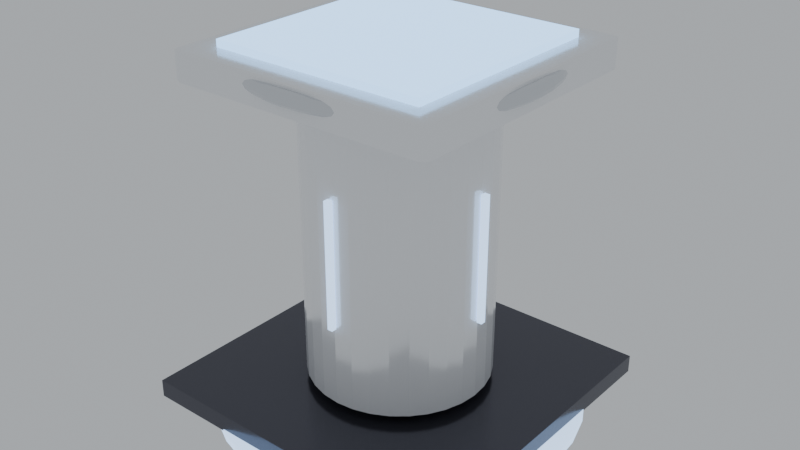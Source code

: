 # Source: citadel_vote_pedestal.blend  (saved by Blender 5.1.29; exported with 4.5.12 LTS)
import bpy
from mathutils import Matrix  # noqa: F401  (used for matrix-valued properties, if any)

bpy.ops.wm.read_factory_settings(use_empty=True)
scene = bpy.context.scene
scene.name = 'Scene'

# ---- materials (node trees are filled in below, after node groups)
mat_darkaccent = bpy.data.materials.new('DarkAccent')
mat_blueglow = bpy.data.materials.new('BlueGlow')
mat_citadelwhite = bpy.data.materials.new('CitadelWhite')
mat_holobluescreen = bpy.data.materials.new('HoloBlueScreen')
mat_silvertrim = bpy.data.materials.new('SilverTrim')

# ---- material node trees
mat_darkaccent.use_nodes = True; mat_darkaccent.node_tree.nodes.clear()
_N = mat_darkaccent.node_tree.nodes; _L = mat_darkaccent.node_tree.links
n0 = _N.new('ShaderNodeBsdfPrincipled'); n0.name = 'Principled BSDF'; n0.location = (-200, 100)
n0.inputs[0].default_value = (0.08, 0.08, 0.1, 1.0)
n0.inputs[1].default_value = 0.7
n0.inputs[2].default_value = 0.2
n1 = _N.new('ShaderNodeOutputMaterial'); n1.name = 'Material Output'; n1.location = (200, 100)
_L.new(n0.outputs[0], n1.inputs[0])
n1.is_active_output = True
mat_blueglow.use_nodes = True; mat_blueglow.node_tree.nodes.clear()
_N = mat_blueglow.node_tree.nodes; _L = mat_blueglow.node_tree.links
n0 = _N.new('ShaderNodeBsdfPrincipled'); n0.name = 'Principled BSDF'; n0.location = (-200, 100)
n0.inputs[0].default_value = (0.1, 0.2, 0.4, 1.0)
n0.inputs[27].default_value = (0.5, 0.7, 1.0, 1.0)
n0.inputs[28].default_value = 2.0
n1 = _N.new('ShaderNodeOutputMaterial'); n1.name = 'Material Output'; n1.location = (200, 100)
_L.new(n0.outputs[0], n1.inputs[0])
n1.is_active_output = True
mat_citadelwhite.use_nodes = True; mat_citadelwhite.node_tree.nodes.clear()
_N = mat_citadelwhite.node_tree.nodes; _L = mat_citadelwhite.node_tree.links
n0 = _N.new('ShaderNodeBsdfPrincipled'); n0.name = 'Principled BSDF'; n0.location = (-200, 100)
n0.inputs[0].default_value = (0.92, 0.93, 0.95, 1.0)
n0.inputs[1].default_value = 0.3
n0.inputs[2].default_value = 0.15
n1 = _N.new('ShaderNodeOutputMaterial'); n1.name = 'Material Output'; n1.location = (200, 100)
_L.new(n0.outputs[0], n1.inputs[0])
n1.is_active_output = True
mat_holobluescreen.use_nodes = True; mat_holobluescreen.node_tree.nodes.clear()
_N = mat_holobluescreen.node_tree.nodes; _L = mat_holobluescreen.node_tree.links
n0 = _N.new('ShaderNodeBsdfPrincipled'); n0.name = 'Principled BSDF'; n0.location = (-200, 100)
n0.inputs[0].default_value = (0.02, 0.04, 0.08, 1.0)
n0.inputs[2].default_value = 0.05
n0.inputs[27].default_value = (0.3, 0.55, 0.9, 1.0)
n0.inputs[28].default_value = 3.0
n1 = _N.new('ShaderNodeOutputMaterial'); n1.name = 'Material Output'; n1.location = (200, 100)
_L.new(n0.outputs[0], n1.inputs[0])
n1.is_active_output = True
mat_silvertrim.use_nodes = True; mat_silvertrim.node_tree.nodes.clear()
_N = mat_silvertrim.node_tree.nodes; _L = mat_silvertrim.node_tree.links
n0 = _N.new('ShaderNodeBsdfPrincipled'); n0.name = 'Principled BSDF'; n0.location = (-200, 100)
n0.inputs[0].default_value = (0.7, 0.72, 0.75, 1.0)
n0.inputs[1].default_value = 0.9
n0.inputs[2].default_value = 0.1
n1 = _N.new('ShaderNodeOutputMaterial'); n1.name = 'Material Output'; n1.location = (200, 100)
_L.new(n0.outputs[0], n1.inputs[0])
n1.is_active_output = True

# ---- world
world_world = bpy.data.worlds.new('World'); scene.world = world_world
world_world.use_nodes = True; world_world.node_tree.nodes.clear()
_N = world_world.node_tree.nodes; _L = world_world.node_tree.links
n0 = _N.new('ShaderNodeOutputWorld'); n0.name = 'World Output'; n0.location = (200, 100)
n1 = _N.new('ShaderNodeBackground'); n1.name = 'Background'; n1.location = (-200, 100)
n1.inputs[0].default_value = (0.9, 0.95, 1.0, 1.0)
n1.inputs[1].default_value = 0.5
_L.new(n1.outputs[0], n0.inputs[0])
n0.is_active_output = True
world_world.color = (0.05088, 0.05088, 0.05088)
world_world.sun_shadow_jitter_overblur = 0.0

# ---- meshes
me_cube = bpy.data.meshes.new('Cube')
me_cube.from_pydata([(-0.45, -0.45, -0.025), (-0.45, -0.45, 0.025), (-0.45, 0.45, -0.025), (-0.45, 0.45, 0.025), (0.45, -0.45, -0.025), (0.45, -0.45, 0.025), (0.45, 0.45, -0.025), (0.45, 0.45, 0.025)], [], [(0, 1, 3, 2), (2, 3, 7, 6), (6, 7, 5, 4), (4, 5, 1, 0), (2, 6, 4, 0), (7, 3, 1, 5)])
_uv = me_cube.uv_layers.new(name='UVMap')
_uv.uv.foreach_set('vector', [0.375, 0.0, 0.625, 0.0, 0.625, 0.25, 0.375, 0.25, 0.375, 0.25, 0.625, 0.25, 0.625, 0.5, 0.375, 0.5, 0.375, 0.5, 0.625, 0.5, 0.625, 0.75, 0.375, 0.75, 0.375, 0.75, 0.625, 0.75, 0.625, 1.0, 0.375, 1.0, 0.125, 0.5, 0.375, 0.5, 0.375, 0.75, 0.125, 0.75, 0.625, 0.5, 0.875, 0.5, 0.875, 0.75, 0.625, 0.75])
me_cube.materials.append(mat_darkaccent)
me_cube.update()
me_cylinder = bpy.data.meshes.new('Cylinder')
me_cylinder.from_pydata([(0.0, 0.5, -0.01), (0.0, 0.5, 0.01), (0.09755, 0.4904, -0.01), (0.09755, 0.4904, 0.01), (0.1913, 0.4619, -0.01), (0.1913, 0.4619, 0.01), (0.2778, 0.4157, -0.01), (0.2778, 0.4157, 0.01), (0.3536, 0.3536, -0.01), (0.3536, 0.3536, 0.01), (0.4157, 0.2778, -0.01), (0.4157, 0.2778, 0.01), (0.4619, 0.1913, -0.01), (0.4619, 0.1913, 0.01), (0.4904, 0.09755, -0.01), (0.4904, 0.09755, 0.01), (0.5, 0.0, -0.01), (0.5, 0.0, 0.01), (0.4904, -0.09755, -0.01), (0.4904, -0.09755, 0.01), (0.4619, -0.1913, -0.01), (0.4619, -0.1913, 0.01), (0.4157, -0.2778, -0.01), (0.4157, -0.2778, 0.01), (0.3536, -0.3536, -0.01), (0.3536, -0.3536, 0.01), (0.2778, -0.4157, -0.01), (0.2778, -0.4157, 0.01), (0.1913, -0.4619, -0.01), (0.1913, -0.4619, 0.01), (0.09755, -0.4904, -0.01), (0.09755, -0.4904, 0.01), (0.0, -0.5, -0.01), (0.0, -0.5, 0.01), (-0.09755, -0.4904, -0.01), (-0.09755, -0.4904, 0.01), (-0.1913, -0.4619, -0.01), (-0.1913, -0.4619, 0.01), (-0.2778, -0.4157, -0.01), (-0.2778, -0.4157, 0.01), (-0.3536, -0.3536, -0.01), (-0.3536, -0.3536, 0.01), (-0.4157, -0.2778, -0.01), (-0.4157, -0.2778, 0.01), (-0.4619, -0.1913, -0.01), (-0.4619, -0.1913, 0.01), (-0.4904, -0.09755, -0.01), (-0.4904, -0.09755, 0.01), (-0.5, 0.0, -0.01), (-0.5, 0.0, 0.01), (-0.4904, 0.09755, -0.01), (-0.4904, 0.09755, 0.01), (-0.4619, 0.1913, -0.01), (-0.4619, 0.1913, 0.01), (-0.4157, 0.2778, -0.01), (-0.4157, 0.2778, 0.01), (-0.3536, 0.3536, -0.01), (-0.3536, 0.3536, 0.01), (-0.2778, 0.4157, -0.01), (-0.2778, 0.4157, 0.01), (-0.1913, 0.4619, -0.01), (-0.1913, 0.4619, 0.01), (-0.09755, 0.4904, -0.01), (-0.09755, 0.4904, 0.01)], [], [(0, 1, 3, 2), (2, 3, 5, 4), (4, 5, 7, 6), (6, 7, 9, 8), (8, 9, 11, 10), (10, 11, 13, 12), (12, 13, 15, 14), (14, 15, 17, 16), (16, 17, 19, 18), (18, 19, 21, 20), (20, 21, 23, 22), (22, 23, 25, 24), (24, 25, 27, 26), (26, 27, 29, 28), (28, 29, 31, 30), (30, 31, 33, 32), (32, 33, 35, 34), (34, 35, 37, 36), (36, 37, 39, 38), (38, 39, 41, 40), (40, 41, 43, 42), (42, 43, 45, 44), (44, 45, 47, 46), (46, 47, 49, 48), (48, 49, 51, 50), (50, 51, 53, 52), (52, 53, 55, 54), (54, 55, 57, 56), (56, 57, 59, 58), (58, 59, 61, 60), (3, 1, 63, 61, 59, 57, 55, 53, 51, 49, 47, 45, 43, 41, 39, 37, 35, 33, 31, 29, 27, 25, 23, 21, 19, 17, 15, 13, 11, 9, 7, 5), (60, 61, 63, 62), (62, 63, 1, 0), (0, 2, 4, 6, 8, 10, 12, 14, 16, 18, 20, 22, 24, 26, 28, 30, 32, 34, 36, 38, 40, 42, 44, 46, 48, 50, 52, 54, 56, 58, 60, 62)])
_uv = me_cylinder.uv_layers.new(name='UVMap')
_uv.uv.foreach_set('vector', [1.0, 0.5, 1.0, 1.0, 0.9688, 1.0, 0.9688, 0.5, 0.9688, 0.5, 0.9688, 1.0, 0.9375, 1.0, 0.9375, 0.5, 0.9375, 0.5, 0.9375, 1.0, 0.9062, 1.0, 0.9062, 0.5, 0.9062, 0.5, 0.9062, 1.0, 0.875, 1.0, 0.875, 0.5, 0.875, 0.5, 0.875, 1.0, 0.8438, 1.0, 0.8438, 0.5, 0.8438, 0.5, 0.8438, 1.0, 0.8125, 1.0, 0.8125, 0.5, 0.8125, 0.5, 0.8125, 1.0, 0.7812, 1.0, 0.7812, 0.5, 0.7812, 0.5, 0.7812, 1.0, 0.75, 1.0, 0.75, 0.5, 0.75, 0.5, 0.75, 1.0, 0.7188, 1.0, 0.7188, 0.5, 0.7188, 0.5, 0.7188, 1.0, 0.6875, 1.0, 0.6875, 0.5, 0.6875, 0.5, 0.6875, 1.0, 0.6562, 1.0, 0.6562, 0.5, 0.6562, 0.5, 0.6562, 1.0, 0.625, 1.0, 0.625, 0.5, 0.625, 0.5, 0.625, 1.0, 0.5938, 1.0, 0.5938, 0.5, 0.5938, 0.5, 0.5938, 1.0, 0.5625, 1.0, 0.5625, 0.5, 0.5625, 0.5, 0.5625, 1.0, 0.5312, 1.0, 0.5312, 0.5, 0.5312, 0.5, 0.5312, 1.0, 0.5, 1.0, 0.5, 0.5, 0.5, 0.5, 0.5, 1.0, 0.4688, 1.0, 0.4688, 0.5, 0.4688, 0.5, 0.4688, 1.0, 0.4375, 1.0, 0.4375, 0.5, 0.4375, 0.5, 0.4375, 1.0, 0.4062, 1.0, 0.4062, 0.5, 0.4062, 0.5, 0.4062, 1.0, 0.375, 1.0, 0.375, 0.5, 0.375, 0.5, 0.375, 1.0, 0.3438, 1.0, 0.3438, 0.5, 0.3438, 0.5, 0.3438, 1.0, 0.3125, 1.0, 0.3125, 0.5, 0.3125, 0.5, 0.3125, 1.0, 0.2812, 1.0, 0.2812, 0.5, 0.2812, 0.5, 0.2812, 1.0, 0.25, 1.0, 0.25, 0.5, 0.25, 0.5, 0.25, 1.0, 0.2188, 1.0, 0.2188, 0.5, 0.2188, 0.5, 0.2188, 1.0, 0.1875, 1.0, 0.1875, 0.5, 0.1875, 0.5, 0.1875, 1.0, 0.1562, 1.0, 0.1562, 0.5, 0.1562, 0.5, 0.1562, 1.0, 0.125, 1.0, 0.125, 0.5, 0.125, 0.5, 0.125, 1.0, 0.09375, 1.0, 0.09375, 0.5, 0.09375, 0.5, 0.09375, 1.0, 0.0625, 1.0, 0.0625, 0.5, 0.2968, 0.4854, 0.25, 0.49, 0.2032, 0.4854, 0.1582, 0.4717, 0.1167, 0.4496, 0.08029, 0.4197, 0.05045, 0.3833, 0.02827, 0.3418, 0.01461, 0.2968, 0.01, 0.25, 0.01461, 0.2032, 0.02827, 0.1582, 0.05045, 0.1167, 0.08029, 0.08029, 0.1167, 0.05045, 0.1582, 0.02827, 0.2032, 0.01461, 0.25, 0.01, 0.2968, 0.01461, 0.3418, 0.02827, 0.3833, 0.05045, 0.4197, 0.08029, 0.4496, 0.1167, 0.4717, 0.1582, 0.4854, 0.2032, 0.49, 0.25, 0.4854, 0.2968, 0.4717, 0.3418, 0.4496, 0.3833, 0.4197, 0.4197, 0.3833, 0.4496, 0.3418, 0.4717, 0.0625, 0.5, 0.0625, 1.0, 0.03125, 1.0, 0.03125, 0.5, 0.03125, 0.5, 0.03125, 1.0, 0.0, 1.0, 0.0, 0.5, 0.75, 0.49, 0.7968, 0.4854, 0.8418, 0.4717, 0.8833, 0.4496, 0.9197, 0.4197, 0.9496, 0.3833, 0.9717, 0.3418, 0.9854, 0.2968, 0.99, 0.25, 0.9854, 0.2032, 0.9717, 0.1582, 0.9496, 0.1167, 0.9197, 0.08029, 0.8833, 0.05045, 0.8418, 0.02827, 0.7968, 0.01461, 0.75, 0.01, 0.7032, 0.01461, 0.6582, 0.02827, 0.6167, 0.05045, 0.5803, 0.08029, 0.5504, 0.1167, 0.5283, 0.1582, 0.5146, 0.2032, 0.51, 0.25, 0.5146, 0.2968, 0.5283, 0.3418, 0.5504, 0.3833, 0.5803, 0.4197, 0.6167, 0.4496, 0.6582, 0.4717, 0.7032, 0.4854])
me_cylinder.materials.append(mat_blueglow)
me_cylinder.update()
me_cylinder_001 = bpy.data.meshes.new('Cylinder.001')
me_cylinder_001.from_pydata([(0.0, 0.25, -0.4), (0.0, 0.25, 0.4), (0.04877, 0.2452, -0.4), (0.04877, 0.2452, 0.4), (0.09567, 0.231, -0.4), (0.09567, 0.231, 0.4), (0.1389, 0.2079, -0.4), (0.1389, 0.2079, 0.4), (0.1768, 0.1768, -0.4), (0.1768, 0.1768, 0.4), (0.2079, 0.1389, -0.4), (0.2079, 0.1389, 0.4), (0.231, 0.09567, -0.4), (0.231, 0.09567, 0.4), (0.2452, 0.04877, -0.4), (0.2452, 0.04877, 0.4), (0.25, 0.0, -0.4), (0.25, 0.0, 0.4), (0.2452, -0.04877, -0.4), (0.2452, -0.04877, 0.4), (0.231, -0.09567, -0.4), (0.231, -0.09567, 0.4), (0.2079, -0.1389, -0.4), (0.2079, -0.1389, 0.4), (0.1768, -0.1768, -0.4), (0.1768, -0.1768, 0.4), (0.1389, -0.2079, -0.4), (0.1389, -0.2079, 0.4), (0.09567, -0.231, -0.4), (0.09567, -0.231, 0.4), (0.04877, -0.2452, -0.4), (0.04877, -0.2452, 0.4), (0.0, -0.25, -0.4), (0.0, -0.25, 0.4), (-0.04877, -0.2452, -0.4), (-0.04877, -0.2452, 0.4), (-0.09567, -0.231, -0.4), (-0.09567, -0.231, 0.4), (-0.1389, -0.2079, -0.4), (-0.1389, -0.2079, 0.4), (-0.1768, -0.1768, -0.4), (-0.1768, -0.1768, 0.4), (-0.2079, -0.1389, -0.4), (-0.2079, -0.1389, 0.4), (-0.231, -0.09567, -0.4), (-0.231, -0.09567, 0.4), (-0.2452, -0.04877, -0.4), (-0.2452, -0.04877, 0.4), (-0.25, 0.0, -0.4), (-0.25, 0.0, 0.4), (-0.2452, 0.04877, -0.4), (-0.2452, 0.04877, 0.4), (-0.231, 0.09567, -0.4), (-0.231, 0.09567, 0.4), (-0.2079, 0.1389, -0.4), (-0.2079, 0.1389, 0.4), (-0.1768, 0.1768, -0.4), (-0.1768, 0.1768, 0.4), (-0.1389, 0.2079, -0.4), (-0.1389, 0.2079, 0.4), (-0.09567, 0.231, -0.4), (-0.09567, 0.231, 0.4), (-0.04877, 0.2452, -0.4), (-0.04877, 0.2452, 0.4)], [], [(0, 1, 3, 2), (2, 3, 5, 4), (4, 5, 7, 6), (6, 7, 9, 8), (8, 9, 11, 10), (10, 11, 13, 12), (12, 13, 15, 14), (14, 15, 17, 16), (16, 17, 19, 18), (18, 19, 21, 20), (20, 21, 23, 22), (22, 23, 25, 24), (24, 25, 27, 26), (26, 27, 29, 28), (28, 29, 31, 30), (30, 31, 33, 32), (32, 33, 35, 34), (34, 35, 37, 36), (36, 37, 39, 38), (38, 39, 41, 40), (40, 41, 43, 42), (42, 43, 45, 44), (44, 45, 47, 46), (46, 47, 49, 48), (48, 49, 51, 50), (50, 51, 53, 52), (52, 53, 55, 54), (54, 55, 57, 56), (56, 57, 59, 58), (58, 59, 61, 60), (3, 1, 63, 61, 59, 57, 55, 53, 51, 49, 47, 45, 43, 41, 39, 37, 35, 33, 31, 29, 27, 25, 23, 21, 19, 17, 15, 13, 11, 9, 7, 5), (60, 61, 63, 62), (62, 63, 1, 0), (0, 2, 4, 6, 8, 10, 12, 14, 16, 18, 20, 22, 24, 26, 28, 30, 32, 34, 36, 38, 40, 42, 44, 46, 48, 50, 52, 54, 56, 58, 60, 62)])
_uv = me_cylinder_001.uv_layers.new(name='UVMap')
_uv.uv.foreach_set('vector', [1.0, 0.5, 1.0, 1.0, 0.9688, 1.0, 0.9688, 0.5, 0.9688, 0.5, 0.9688, 1.0, 0.9375, 1.0, 0.9375, 0.5, 0.9375, 0.5, 0.9375, 1.0, 0.9062, 1.0, 0.9062, 0.5, 0.9062, 0.5, 0.9062, 1.0, 0.875, 1.0, 0.875, 0.5, 0.875, 0.5, 0.875, 1.0, 0.8438, 1.0, 0.8438, 0.5, 0.8438, 0.5, 0.8438, 1.0, 0.8125, 1.0, 0.8125, 0.5, 0.8125, 0.5, 0.8125, 1.0, 0.7812, 1.0, 0.7812, 0.5, 0.7812, 0.5, 0.7812, 1.0, 0.75, 1.0, 0.75, 0.5, 0.75, 0.5, 0.75, 1.0, 0.7188, 1.0, 0.7188, 0.5, 0.7188, 0.5, 0.7188, 1.0, 0.6875, 1.0, 0.6875, 0.5, 0.6875, 0.5, 0.6875, 1.0, 0.6562, 1.0, 0.6562, 0.5, 0.6562, 0.5, 0.6562, 1.0, 0.625, 1.0, 0.625, 0.5, 0.625, 0.5, 0.625, 1.0, 0.5938, 1.0, 0.5938, 0.5, 0.5938, 0.5, 0.5938, 1.0, 0.5625, 1.0, 0.5625, 0.5, 0.5625, 0.5, 0.5625, 1.0, 0.5312, 1.0, 0.5312, 0.5, 0.5312, 0.5, 0.5312, 1.0, 0.5, 1.0, 0.5, 0.5, 0.5, 0.5, 0.5, 1.0, 0.4688, 1.0, 0.4688, 0.5, 0.4688, 0.5, 0.4688, 1.0, 0.4375, 1.0, 0.4375, 0.5, 0.4375, 0.5, 0.4375, 1.0, 0.4062, 1.0, 0.4062, 0.5, 0.4062, 0.5, 0.4062, 1.0, 0.375, 1.0, 0.375, 0.5, 0.375, 0.5, 0.375, 1.0, 0.3438, 1.0, 0.3438, 0.5, 0.3438, 0.5, 0.3438, 1.0, 0.3125, 1.0, 0.3125, 0.5, 0.3125, 0.5, 0.3125, 1.0, 0.2812, 1.0, 0.2812, 0.5, 0.2812, 0.5, 0.2812, 1.0, 0.25, 1.0, 0.25, 0.5, 0.25, 0.5, 0.25, 1.0, 0.2188, 1.0, 0.2188, 0.5, 0.2188, 0.5, 0.2188, 1.0, 0.1875, 1.0, 0.1875, 0.5, 0.1875, 0.5, 0.1875, 1.0, 0.1562, 1.0, 0.1562, 0.5, 0.1562, 0.5, 0.1562, 1.0, 0.125, 1.0, 0.125, 0.5, 0.125, 0.5, 0.125, 1.0, 0.09375, 1.0, 0.09375, 0.5, 0.09375, 0.5, 0.09375, 1.0, 0.0625, 1.0, 0.0625, 0.5, 0.2968, 0.4854, 0.25, 0.49, 0.2032, 0.4854, 0.1582, 0.4717, 0.1167, 0.4496, 0.08029, 0.4197, 0.05045, 0.3833, 0.02827, 0.3418, 0.01461, 0.2968, 0.01, 0.25, 0.01461, 0.2032, 0.02827, 0.1582, 0.05045, 0.1167, 0.08029, 0.08029, 0.1167, 0.05045, 0.1582, 0.02827, 0.2032, 0.01461, 0.25, 0.01, 0.2968, 0.01461, 0.3418, 0.02827, 0.3833, 0.05045, 0.4197, 0.08029, 0.4496, 0.1167, 0.4717, 0.1582, 0.4854, 0.2032, 0.49, 0.25, 0.4854, 0.2968, 0.4717, 0.3418, 0.4496, 0.3833, 0.4197, 0.4197, 0.3833, 0.4496, 0.3418, 0.4717, 0.0625, 0.5, 0.0625, 1.0, 0.03125, 1.0, 0.03125, 0.5, 0.03125, 0.5, 0.03125, 1.0, 0.0, 1.0, 0.0, 0.5, 0.75, 0.49, 0.7968, 0.4854, 0.8418, 0.4717, 0.8833, 0.4496, 0.9197, 0.4197, 0.9496, 0.3833, 0.9717, 0.3418, 0.9854, 0.2968, 0.99, 0.25, 0.9854, 0.2032, 0.9717, 0.1582, 0.9496, 0.1167, 0.9197, 0.08029, 0.8833, 0.05045, 0.8418, 0.02827, 0.7968, 0.01461, 0.75, 0.01, 0.7032, 0.01461, 0.6582, 0.02827, 0.6167, 0.05045, 0.5803, 0.08029, 0.5504, 0.1167, 0.5283, 0.1582, 0.5146, 0.2032, 0.51, 0.25, 0.5146, 0.2968, 0.5283, 0.3418, 0.5504, 0.3833, 0.5803, 0.4197, 0.6167, 0.4496, 0.6582, 0.4717, 0.7032, 0.4854])
me_cylinder_001.materials.append(mat_citadelwhite)
me_cylinder_001.update()
me_cube_001 = bpy.data.meshes.new('Cube.001')
me_cube_001.from_pydata([(-0.3525, -0.3525, -0.04), (-0.3525, -0.375, -0.0376), (-0.375, -0.3525, -0.0376), (-0.3525, -0.3684, -0.0393), (-0.3655, -0.3655, -0.03899), (-0.3684, -0.3684, -0.0376), (-0.3684, -0.3525, -0.0393), (-0.3525, -0.375, 0.0376), (-0.3525, -0.3525, 0.04), (-0.375, -0.3525, 0.0376), (-0.3525, -0.3684, 0.0393), (-0.3655, -0.3655, 0.03899), (-0.3684, -0.3525, 0.0393), (-0.3684, -0.3684, 0.0376), (-0.3525, 0.3525, -0.04), (-0.375, 0.3525, -0.0376), (-0.3525, 0.375, -0.0376), (-0.3684, 0.3525, -0.0393), (-0.3655, 0.3655, -0.03899), (-0.3684, 0.3684, -0.0376), (-0.3525, 0.3684, -0.0393), (-0.3525, 0.3525, 0.04), (-0.3525, 0.375, 0.0376), (-0.375, 0.3525, 0.0376), (-0.3525, 0.3684, 0.0393), (-0.3655, 0.3655, 0.03899), (-0.3684, 0.3684, 0.0376), (-0.3684, 0.3525, 0.0393), (0.3525, -0.3525, -0.04), (0.375, -0.3525, -0.0376), (0.3525, -0.375, -0.0376), (0.3684, -0.3525, -0.0393), (0.3655, -0.3655, -0.03899), (0.3684, -0.3684, -0.0376), (0.3525, -0.3684, -0.0393), (0.3525, -0.3525, 0.04), (0.3525, -0.375, 0.0376), (0.375, -0.3525, 0.0376), (0.3525, -0.3684, 0.0393), (0.3655, -0.3655, 0.03899), (0.3684, -0.3684, 0.0376), (0.3684, -0.3525, 0.0393), (0.3525, 0.3525, -0.04), (0.3525, 0.375, -0.0376), (0.375, 0.3525, -0.0376), (0.3525, 0.3684, -0.0393), (0.3655, 0.3655, -0.03899), (0.3684, 0.3684, -0.0376), (0.3684, 0.3525, -0.0393), (0.3525, 0.3525, 0.04), (0.375, 0.3525, 0.0376), (0.3525, 0.375, 0.0376), (0.3684, 0.3525, 0.0393), (0.3655, 0.3655, 0.03899), (0.3684, 0.3684, 0.0376), (0.3525, 0.3684, 0.0393)], [], [(0, 3, 4, 6), (1, 5, 4, 3), (2, 6, 4, 5), (7, 10, 11, 13), (8, 12, 11, 10), (9, 13, 11, 12), (14, 17, 18, 20), (15, 19, 18, 17), (16, 20, 18, 19), (21, 24, 25, 27), (22, 26, 25, 24), (23, 27, 25, 26), (28, 31, 32, 34), (29, 33, 32, 31), (30, 34, 32, 33), (35, 38, 39, 41), (36, 40, 39, 38), (37, 41, 39, 40), (42, 45, 46, 48), (43, 47, 46, 45), (44, 48, 46, 47), (49, 52, 53, 55), (50, 54, 53, 52), (51, 55, 53, 54), (14, 0, 6, 17), (17, 6, 2, 15), (1, 7, 13, 5), (5, 13, 9, 2), (8, 21, 27, 12), (12, 27, 23, 9), (22, 16, 19, 26), (26, 19, 15, 23), (42, 14, 20, 45), (45, 20, 16, 43), (21, 49, 55, 24), (24, 55, 51, 22), (50, 44, 47, 54), (54, 47, 43, 51), (28, 42, 48, 31), (31, 48, 44, 29), (49, 35, 41, 52), (52, 41, 37, 50), (36, 30, 33, 40), (40, 33, 29, 37), (0, 28, 34, 3), (3, 34, 30, 1), (35, 8, 10, 38), (38, 10, 7, 36), (14, 42, 28, 0), (2, 9, 23, 15), (30, 36, 7, 1), (49, 21, 8, 35), (16, 22, 51, 43), (44, 50, 37, 29)])
_uv = me_cube_001.uv_layers.new(name='UVMap')
_uv.uv.foreach_set('vector', [0.1325, 0.7425, 0.1325, 0.75, 0.1282, 0.75, 0.125, 0.7425, 0.3825, 0.9925, 0.3825, 1.0, 0.3782, 1.0, 0.375, 0.9925, 0.3825, 0.0075, 0.375, 0.0075, 0.375, 0.00317, 0.3825, 0.0, 0.6175, 0.9925, 0.625, 0.9925, 0.625, 0.9968, 0.6175, 1.0, 0.8675, 0.7425, 0.875, 0.7425, 0.875, 0.7468, 0.8675, 0.75, 0.6175, 0.0075, 0.6175, 0.0, 0.6218, 0.0, 0.625, 0.0075, 0.1325, 0.5075, 0.125, 0.5075, 0.125, 0.5032, 0.1325, 0.5, 0.3825, 0.2425, 0.3825, 0.25, 0.3766, 0.2516, 0.375, 0.2425, 0.3825, 0.2575, 0.375, 0.2575, 0.3766, 0.2516, 0.3825, 0.25, 0.8675, 0.5075, 0.8675, 0.5, 0.8718, 0.5, 0.875, 0.5075, 0.6175, 0.2575, 0.6175, 0.25, 0.6234, 0.2484, 0.625, 0.2575, 0.6175, 0.2425, 0.625, 0.2425, 0.6234, 0.2484, 0.6175, 0.25, 0.3675, 0.7425, 0.375, 0.7425, 0.3761, 0.75, 0.3713, 0.7537, 0.3825, 0.7425, 0.3825, 0.75, 0.3761, 0.75, 0.375, 0.7425, 0.3825, 0.7575, 0.3713, 0.7537, 0.3761, 0.75, 0.3825, 0.75, 0.6325, 0.7425, 0.6288, 0.7537, 0.625, 0.7489, 0.625, 0.7425, 0.6175, 0.7575, 0.6175, 0.75, 0.625, 0.7489, 0.6288, 0.7537, 0.6175, 0.7425, 0.625, 0.7425, 0.625, 0.7489, 0.6175, 0.75, 0.3675, 0.5075, 0.3713, 0.4963, 0.375, 0.5011, 0.375, 0.5075, 0.3825, 0.4925, 0.3825, 0.5, 0.375, 0.5011, 0.3713, 0.4963, 0.3825, 0.5075, 0.375, 0.5075, 0.375, 0.5011, 0.3825, 0.5, 0.6325, 0.5075, 0.625, 0.5075, 0.6239, 0.5, 0.6288, 0.4963, 0.6175, 0.5075, 0.6175, 0.5, 0.6239, 0.5, 0.625, 0.5075, 0.6175, 0.4925, 0.6288, 0.4963, 0.6239, 0.5, 0.6175, 0.5, 0.1325, 0.5075, 0.1325, 0.7425, 0.125, 0.7425, 0.125, 0.5075, 0.375, 0.2425, 0.375, 0.0075, 0.3825, 0.0075, 0.3825, 0.2425, 0.3825, 0.9925, 0.6175, 0.9925, 0.6175, 1.0, 0.3825, 1.0, 0.3825, 0.0, 0.6175, 0.0, 0.6175, 0.0075, 0.3825, 0.0075, 0.8675, 0.7425, 0.8675, 0.5075, 0.875, 0.5075, 0.875, 0.7425, 0.625, 0.0075, 0.625, 0.2425, 0.6175, 0.2425, 0.6175, 0.0075, 0.6175, 0.2575, 0.3825, 0.2575, 0.3825, 0.25, 0.6175, 0.25, 0.6175, 0.25, 0.3825, 0.25, 0.3825, 0.2425, 0.6175, 0.2425, 0.3675, 0.5075, 0.1325, 0.5075, 0.1325, 0.5, 0.3713, 0.4963, 0.3713, 0.4963, 0.375, 0.2575, 0.3825, 0.2575, 0.3825, 0.4925, 0.8675, 0.5075, 0.6325, 0.5075, 0.6288, 0.4963, 0.8675, 0.5, 0.625, 0.2575, 0.6288, 0.4963, 0.6175, 0.4925, 0.6175, 0.2575, 0.6175, 0.5075, 0.3825, 0.5075, 0.3825, 0.5, 0.6175, 0.5, 0.6175, 0.5, 0.3825, 0.5, 0.3825, 0.4925, 0.6175, 0.4925, 0.3675, 0.7425, 0.3675, 0.5075, 0.375, 0.5075, 0.375, 0.7425, 0.375, 0.7425, 0.375, 0.5075, 0.3825, 0.5075, 0.3825, 0.7425, 0.6325, 0.5075, 0.6325, 0.7425, 0.625, 0.7425, 0.625, 0.5075, 0.625, 0.5075, 0.625, 0.7425, 0.6175, 0.7425, 0.6175, 0.5075, 0.6175, 0.7575, 0.3825, 0.7575, 0.3825, 0.75, 0.6175, 0.75, 0.6175, 0.75, 0.3825, 0.75, 0.3825, 0.7425, 0.6175, 0.7425, 0.1325, 0.7425, 0.3675, 0.7425, 0.3713, 0.7537, 0.1325, 0.75, 0.375, 0.9925, 0.3713, 0.7537, 0.3825, 0.7575, 0.3825, 0.9925, 0.6325, 0.7425, 0.8675, 0.7425, 0.8675, 0.75, 0.6288, 0.7537, 0.6288, 0.7537, 0.625, 0.9925, 0.6175, 0.9925, 0.6175, 0.7575, 0.1325, 0.5075, 0.3675, 0.5075, 0.3675, 0.7425, 0.1325, 0.7425, 0.3825, 0.0075, 0.6175, 0.0075, 0.6175, 0.2425, 0.3825, 0.2425, 0.3825, 0.7575, 0.6175, 0.7575, 0.6175, 0.9925, 0.3825, 0.9925, 0.6325, 0.5075, 0.8675, 0.5075, 0.8675, 0.7425, 0.6325, 0.7425, 0.3825, 0.2575, 0.6175, 0.2575, 0.6175, 0.4925, 0.3825, 0.4925, 0.3825, 0.5075, 0.6175, 0.5075, 0.6175, 0.7425, 0.3825, 0.7425])
me_cube_001.materials.append(mat_citadelwhite)
me_cube_001.update()
me_cube_002 = bpy.data.meshes.new('Cube.002')
me_cube_002.from_pydata([(-0.3, -0.3, -0.01), (-0.3, -0.3, 0.01), (-0.3, 0.3, -0.01), (-0.3, 0.3, 0.01), (0.3, -0.3, -0.01), (0.3, -0.3, 0.01), (0.3, 0.3, -0.01), (0.3, 0.3, 0.01)], [], [(0, 1, 3, 2), (2, 3, 7, 6), (6, 7, 5, 4), (4, 5, 1, 0), (2, 6, 4, 0), (7, 3, 1, 5)])
_uv = me_cube_002.uv_layers.new(name='UVMap')
_uv.uv.foreach_set('vector', [0.375, 0.0, 0.625, 0.0, 0.625, 0.25, 0.375, 0.25, 0.375, 0.25, 0.625, 0.25, 0.625, 0.5, 0.375, 0.5, 0.375, 0.5, 0.625, 0.5, 0.625, 0.75, 0.375, 0.75, 0.375, 0.75, 0.625, 0.75, 0.625, 1.0, 0.375, 1.0, 0.125, 0.5, 0.375, 0.5, 0.375, 0.75, 0.125, 0.75, 0.625, 0.5, 0.875, 0.5, 0.875, 0.75, 0.625, 0.75])
me_cube_002.materials.append(mat_holobluescreen)
me_cube_002.update()
me_torus = bpy.data.meshes.new('Torus')
me_torus.from_pydata([(0.4, 0.0, 0.0), (0.3973, 0.0, 0.01), (0.39, 0.0, 0.01732), (0.38, 0.0, 0.02), (0.37, 0.0, 0.01732), (0.3627, 0.0, 0.01), (0.36, 0.0, 2.449e-18), (0.3627, 0.0, -0.01), (0.37, 0.0, -0.01732), (0.38, 0.0, -0.02), (0.39, 0.0, -0.01732), (0.3973, 0.0, -0.01), (0.3966, 0.05221, 0.0), (0.3939, 0.05186, 0.01), (0.3867, 0.05091, 0.01732), (0.3767, 0.0496, 0.02), (0.3668, 0.04829, 0.01732), (0.3596, 0.04734, 0.01), (0.3569, 0.04699, 2.449e-18), (0.3596, 0.04734, -0.01), (0.3668, 0.04829, -0.01732), (0.3767, 0.0496, -0.02), (0.3867, 0.05091, -0.01732), (0.3939, 0.05186, -0.01), (0.3864, 0.1035, 0.0), (0.3838, 0.1028, 0.01), (0.3767, 0.1009, 0.01732), (0.3671, 0.09835, 0.02), (0.3574, 0.09576, 0.01732), (0.3503, 0.09387, 0.01), (0.3477, 0.09317, 2.449e-18), (0.3503, 0.09387, -0.01), (0.3574, 0.09576, -0.01732), (0.3671, 0.09835, -0.02), (0.3767, 0.1009, -0.01732), (0.3838, 0.1028, -0.01), (0.3696, 0.1531, 0.0), (0.3671, 0.152, 0.01), (0.3603, 0.1492, 0.01732), (0.3511, 0.1454, 0.02), (0.3418, 0.1416, 0.01732), (0.3351, 0.1388, 0.01), (0.3326, 0.1378, 2.449e-18), (0.3351, 0.1388, -0.01), (0.3418, 0.1416, -0.01732), (0.3511, 0.1454, -0.02), (0.3603, 0.1492, -0.01732), (0.3671, 0.152, -0.01), (0.3464, 0.2, 0.0), (0.3441, 0.1987, 0.01), (0.3377, 0.195, 0.01732), (0.3291, 0.19, 0.02), (0.3204, 0.185, 0.01732), (0.3141, 0.1813, 0.01), (0.3118, 0.18, 2.449e-18), (0.3141, 0.1813, -0.01), (0.3204, 0.185, -0.01732), (0.3291, 0.19, -0.02), (0.3377, 0.195, -0.01732), (0.3441, 0.1987, -0.01), (0.3173, 0.2435, 0.0), (0.3152, 0.2419, 0.01), (0.3094, 0.2374, 0.01732), (0.3015, 0.2313, 0.02), (0.2935, 0.2252, 0.01732), (0.2877, 0.2208, 0.01), (0.2856, 0.2192, 2.449e-18), (0.2877, 0.2208, -0.01), (0.2935, 0.2252, -0.01732), (0.3015, 0.2313, -0.02), (0.3094, 0.2374, -0.01732), (0.3152, 0.2419, -0.01), (0.2828, 0.2828, 0.0), (0.2809, 0.2809, 0.01), (0.2758, 0.2758, 0.01732), (0.2687, 0.2687, 0.02), (0.2616, 0.2616, 0.01732), (0.2565, 0.2565, 0.01), (0.2546, 0.2546, 2.449e-18), (0.2565, 0.2565, -0.01), (0.2616, 0.2616, -0.01732), (0.2687, 0.2687, -0.02), (0.2758, 0.2758, -0.01732), (0.2809, 0.2809, -0.01), (0.2435, 0.3173, 0.0), (0.2419, 0.3152, 0.01), (0.2374, 0.3094, 0.01732), (0.2313, 0.3015, 0.02), (0.2252, 0.2935, 0.01732), (0.2208, 0.2877, 0.01), (0.2192, 0.2856, 2.449e-18), (0.2208, 0.2877, -0.01), (0.2252, 0.2935, -0.01732), (0.2313, 0.3015, -0.02), (0.2374, 0.3094, -0.01732), (0.2419, 0.3152, -0.01), (0.2, 0.3464, 0.0), (0.1987, 0.3441, 0.01), (0.195, 0.3377, 0.01732), (0.19, 0.3291, 0.02), (0.185, 0.3204, 0.01732), (0.1813, 0.3141, 0.01), (0.18, 0.3118, 2.449e-18), (0.1813, 0.3141, -0.01), (0.185, 0.3204, -0.01732), (0.19, 0.3291, -0.02), (0.195, 0.3377, -0.01732), (0.1987, 0.3441, -0.01), (0.1531, 0.3696, 0.0), (0.152, 0.3671, 0.01), (0.1492, 0.3603, 0.01732), (0.1454, 0.3511, 0.02), (0.1416, 0.3418, 0.01732), (0.1388, 0.3351, 0.01), (0.1378, 0.3326, 2.449e-18), (0.1388, 0.3351, -0.01), (0.1416, 0.3418, -0.01732), (0.1454, 0.3511, -0.02), (0.1492, 0.3603, -0.01732), (0.152, 0.3671, -0.01), (0.1035, 0.3864, 0.0), (0.1028, 0.3838, 0.01), (0.1009, 0.3767, 0.01732), (0.09835, 0.3671, 0.02), (0.09576, 0.3574, 0.01732), (0.09387, 0.3503, 0.01), (0.09317, 0.3477, 2.449e-18), (0.09387, 0.3503, -0.01), (0.09576, 0.3574, -0.01732), (0.09835, 0.3671, -0.02), (0.1009, 0.3767, -0.01732), (0.1028, 0.3838, -0.01), (0.05221, 0.3966, 0.0), (0.05186, 0.3939, 0.01), (0.05091, 0.3867, 0.01732), (0.0496, 0.3767, 0.02), (0.04829, 0.3668, 0.01732), (0.04734, 0.3596, 0.01), (0.04699, 0.3569, 2.449e-18), (0.04734, 0.3596, -0.01), (0.04829, 0.3668, -0.01732), (0.0496, 0.3767, -0.02), (0.05091, 0.3867, -0.01732), (0.05186, 0.3939, -0.01), (3.02e-08, 0.4, 0.0), (3e-08, 0.3973, 0.01), (2.944e-08, 0.39, 0.01732), (2.869e-08, 0.38, 0.02), (2.793e-08, 0.37, 0.01732), (2.738e-08, 0.3627, 0.01), (2.718e-08, 0.36, 2.449e-18), (2.738e-08, 0.3627, -0.01), (2.793e-08, 0.37, -0.01732), (2.869e-08, 0.38, -0.02), (2.944e-08, 0.39, -0.01732), (3e-08, 0.3973, -0.01), (-0.05221, 0.3966, 0.0), (-0.05186, 0.3939, 0.01), (-0.05091, 0.3867, 0.01732), (-0.0496, 0.3767, 0.02), (-0.04829, 0.3668, 0.01732), (-0.04734, 0.3596, 0.01), (-0.04699, 0.3569, 2.449e-18), (-0.04734, 0.3596, -0.01), (-0.04829, 0.3668, -0.01732), (-0.0496, 0.3767, -0.02), (-0.05091, 0.3867, -0.01732), (-0.05186, 0.3939, -0.01), (-0.1035, 0.3864, 0.0), (-0.1028, 0.3838, 0.01), (-0.1009, 0.3767, 0.01732), (-0.09835, 0.3671, 0.02), (-0.09576, 0.3574, 0.01732), (-0.09387, 0.3503, 0.01), (-0.09317, 0.3477, 2.449e-18), (-0.09387, 0.3503, -0.01), (-0.09576, 0.3574, -0.01732), (-0.09835, 0.3671, -0.02), (-0.1009, 0.3767, -0.01732), (-0.1028, 0.3838, -0.01), (-0.1531, 0.3696, 0.0), (-0.152, 0.3671, 0.01), (-0.1492, 0.3603, 0.01732), (-0.1454, 0.3511, 0.02), (-0.1416, 0.3418, 0.01732), (-0.1388, 0.3351, 0.01), (-0.1378, 0.3326, 2.449e-18), (-0.1388, 0.3351, -0.01), (-0.1416, 0.3418, -0.01732), (-0.1454, 0.3511, -0.02), (-0.1492, 0.3603, -0.01732), (-0.152, 0.3671, -0.01), (-0.2, 0.3464, 0.0), (-0.1987, 0.3441, 0.01), (-0.195, 0.3377, 0.01732), (-0.19, 0.3291, 0.02), (-0.185, 0.3204, 0.01732), (-0.1813, 0.3141, 0.01), (-0.18, 0.3118, 2.449e-18), (-0.1813, 0.3141, -0.01), (-0.185, 0.3204, -0.01732), (-0.19, 0.3291, -0.02), (-0.195, 0.3377, -0.01732), (-0.1987, 0.3441, -0.01), (-0.2435, 0.3173, 0.0), (-0.2419, 0.3152, 0.01), (-0.2374, 0.3094, 0.01732), (-0.2313, 0.3015, 0.02), (-0.2252, 0.2935, 0.01732), (-0.2208, 0.2877, 0.01), (-0.2192, 0.2856, 2.449e-18), (-0.2208, 0.2877, -0.01), (-0.2252, 0.2935, -0.01732), (-0.2313, 0.3015, -0.02), (-0.2374, 0.3094, -0.01732), (-0.2419, 0.3152, -0.01), (-0.2828, 0.2828, 0.0), (-0.2809, 0.2809, 0.01), (-0.2758, 0.2758, 0.01732), (-0.2687, 0.2687, 0.02), (-0.2616, 0.2616, 0.01732), (-0.2565, 0.2565, 0.01), (-0.2546, 0.2546, 2.449e-18), (-0.2565, 0.2565, -0.01), (-0.2616, 0.2616, -0.01732), (-0.2687, 0.2687, -0.02), (-0.2758, 0.2758, -0.01732), (-0.2809, 0.2809, -0.01), (-0.3173, 0.2435, 0.0), (-0.3152, 0.2419, 0.01), (-0.3094, 0.2374, 0.01732), (-0.3015, 0.2313, 0.02), (-0.2935, 0.2252, 0.01732), (-0.2877, 0.2208, 0.01), (-0.2856, 0.2192, 2.449e-18), (-0.2877, 0.2208, -0.01), (-0.2935, 0.2252, -0.01732), (-0.3015, 0.2313, -0.02), (-0.3094, 0.2374, -0.01732), (-0.3152, 0.2419, -0.01), (-0.3464, 0.2, 0.0), (-0.3441, 0.1987, 0.01), (-0.3377, 0.195, 0.01732), (-0.3291, 0.19, 0.02), (-0.3204, 0.185, 0.01732), (-0.3141, 0.1813, 0.01), (-0.3118, 0.18, 2.449e-18), (-0.3141, 0.1813, -0.01), (-0.3204, 0.185, -0.01732), (-0.3291, 0.19, -0.02), (-0.3377, 0.195, -0.01732), (-0.3441, 0.1987, -0.01), (-0.3696, 0.1531, 0.0), (-0.3671, 0.152, 0.01), (-0.3603, 0.1492, 0.01732), (-0.3511, 0.1454, 0.02), (-0.3418, 0.1416, 0.01732), (-0.3351, 0.1388, 0.01), (-0.3326, 0.1378, 2.449e-18), (-0.3351, 0.1388, -0.01), (-0.3418, 0.1416, -0.01732), (-0.3511, 0.1454, -0.02), (-0.3603, 0.1492, -0.01732), (-0.3671, 0.152, -0.01), (-0.3864, 0.1035, 0.0), (-0.3838, 0.1028, 0.01), (-0.3767, 0.1009, 0.01732), (-0.3671, 0.09835, 0.02), (-0.3574, 0.09576, 0.01732), (-0.3503, 0.09387, 0.01), (-0.3477, 0.09317, 2.449e-18), (-0.3503, 0.09387, -0.01), (-0.3574, 0.09576, -0.01732), (-0.3671, 0.09835, -0.02), (-0.3767, 0.1009, -0.01732), (-0.3838, 0.1028, -0.01), (-0.3966, 0.05221, 0.0), (-0.3939, 0.05186, 0.01), (-0.3867, 0.05091, 0.01732), (-0.3767, 0.0496, 0.02), (-0.3668, 0.04829, 0.01732), (-0.3596, 0.04734, 0.01), (-0.3569, 0.04699, 2.449e-18), (-0.3596, 0.04734, -0.01), (-0.3668, 0.04829, -0.01732), (-0.3767, 0.0496, -0.02), (-0.3867, 0.05091, -0.01732), (-0.3939, 0.05186, -0.01), (-0.4, 3.497e-08, 0.0), (-0.3973, 3.473e-08, 0.01), (-0.39, 3.409e-08, 0.01732), (-0.38, 3.322e-08, 0.02), (-0.37, 3.235e-08, 0.01732), (-0.3627, 3.171e-08, 0.01), (-0.36, 3.147e-08, 2.449e-18), (-0.3627, 3.171e-08, -0.01), (-0.37, 3.235e-08, -0.01732), (-0.38, 3.322e-08, -0.02), (-0.39, 3.409e-08, -0.01732), (-0.3973, 3.473e-08, -0.01), (-0.3966, -0.05221, 0.0), (-0.3939, -0.05186, 0.01), (-0.3867, -0.05091, 0.01732), (-0.3767, -0.0496, 0.02), (-0.3668, -0.04829, 0.01732), (-0.3596, -0.04734, 0.01), (-0.3569, -0.04699, 2.449e-18), (-0.3596, -0.04734, -0.01), (-0.3668, -0.04829, -0.01732), (-0.3767, -0.0496, -0.02), (-0.3867, -0.05091, -0.01732), (-0.3939, -0.05186, -0.01), (-0.3864, -0.1035, 0.0), (-0.3838, -0.1028, 0.01), (-0.3767, -0.1009, 0.01732), (-0.3671, -0.09835, 0.02), (-0.3574, -0.09576, 0.01732), (-0.3503, -0.09387, 0.01), (-0.3477, -0.09317, 2.449e-18), (-0.3503, -0.09387, -0.01), (-0.3574, -0.09576, -0.01732), (-0.3671, -0.09835, -0.02), (-0.3767, -0.1009, -0.01732), (-0.3838, -0.1028, -0.01), (-0.3696, -0.1531, 0.0), (-0.3671, -0.152, 0.01), (-0.3603, -0.1492, 0.01732), (-0.3511, -0.1454, 0.02), (-0.3418, -0.1416, 0.01732), (-0.3351, -0.1388, 0.01), (-0.3326, -0.1378, 2.449e-18), (-0.3351, -0.1388, -0.01), (-0.3418, -0.1416, -0.01732), (-0.3511, -0.1454, -0.02), (-0.3603, -0.1492, -0.01732), (-0.3671, -0.152, -0.01), (-0.3464, -0.2, 0.0), (-0.3441, -0.1987, 0.01), (-0.3377, -0.195, 0.01732), (-0.3291, -0.19, 0.02), (-0.3204, -0.185, 0.01732), (-0.3141, -0.1813, 0.01), (-0.3118, -0.18, 2.449e-18), (-0.3141, -0.1813, -0.01), (-0.3204, -0.185, -0.01732), (-0.3291, -0.19, -0.02), (-0.3377, -0.195, -0.01732), (-0.3441, -0.1987, -0.01), (-0.3173, -0.2435, 0.0), (-0.3152, -0.2419, 0.01), (-0.3094, -0.2374, 0.01732), (-0.3015, -0.2313, 0.02), (-0.2935, -0.2252, 0.01732), (-0.2877, -0.2208, 0.01), (-0.2856, -0.2192, 2.449e-18), (-0.2877, -0.2208, -0.01), (-0.2935, -0.2252, -0.01732), (-0.3015, -0.2313, -0.02), (-0.3094, -0.2374, -0.01732), (-0.3152, -0.2419, -0.01), (-0.2828, -0.2828, 0.0), (-0.2809, -0.2809, 0.01), (-0.2758, -0.2758, 0.01732), (-0.2687, -0.2687, 0.02), (-0.2616, -0.2616, 0.01732), (-0.2565, -0.2565, 0.01), (-0.2546, -0.2546, 2.449e-18), (-0.2565, -0.2565, -0.01), (-0.2616, -0.2616, -0.01732), (-0.2687, -0.2687, -0.02), (-0.2758, -0.2758, -0.01732), (-0.2809, -0.2809, -0.01), (-0.2435, -0.3173, 0.0), (-0.2419, -0.3152, 0.01), (-0.2374, -0.3094, 0.01732), (-0.2313, -0.3015, 0.02), (-0.2252, -0.2935, 0.01732), (-0.2208, -0.2877, 0.01), (-0.2192, -0.2856, 2.449e-18), (-0.2208, -0.2877, -0.01), (-0.2252, -0.2935, -0.01732), (-0.2313, -0.3015, -0.02), (-0.2374, -0.3094, -0.01732), (-0.2419, -0.3152, -0.01), (-0.2, -0.3464, 0.0), (-0.1987, -0.3441, 0.01), (-0.195, -0.3377, 0.01732), (-0.19, -0.3291, 0.02), (-0.185, -0.3204, 0.01732), (-0.1813, -0.3141, 0.01), (-0.18, -0.3118, 2.449e-18), (-0.1813, -0.3141, -0.01), (-0.185, -0.3204, -0.01732), (-0.19, -0.3291, -0.02), (-0.195, -0.3377, -0.01732), (-0.1987, -0.3441, -0.01), (-0.1531, -0.3696, 0.0), (-0.152, -0.3671, 0.01), (-0.1492, -0.3603, 0.01732), (-0.1454, -0.3511, 0.02), (-0.1416, -0.3418, 0.01732), (-0.1388, -0.3351, 0.01), (-0.1378, -0.3326, 2.449e-18), (-0.1388, -0.3351, -0.01), (-0.1416, -0.3418, -0.01732), (-0.1454, -0.3511, -0.02), (-0.1492, -0.3603, -0.01732), (-0.152, -0.3671, -0.01), (-0.1035, -0.3864, 0.0), (-0.1028, -0.3838, 0.01), (-0.1009, -0.3767, 0.01732), (-0.09835, -0.3671, 0.02), (-0.09576, -0.3574, 0.01732), (-0.09387, -0.3503, 0.01), (-0.09317, -0.3477, 2.449e-18), (-0.09387, -0.3503, -0.01), (-0.09576, -0.3574, -0.01732), (-0.09835, -0.3671, -0.02), (-0.1009, -0.3767, -0.01732), (-0.1028, -0.3838, -0.01), (-0.05221, -0.3966, 0.0), (-0.05186, -0.3939, 0.01), (-0.05091, -0.3867, 0.01732), (-0.0496, -0.3767, 0.02), (-0.04829, -0.3668, 0.01732), (-0.04734, -0.3596, 0.01), (-0.04699, -0.3569, 2.449e-18), (-0.04734, -0.3596, -0.01), (-0.04829, -0.3668, -0.01732), (-0.0496, -0.3767, -0.02), (-0.05091, -0.3867, -0.01732), (-0.05186, -0.3939, -0.01), (3.02e-08, -0.4, 0.0), (3e-08, -0.3973, 0.01), (2.944e-08, -0.39, 0.01732), (2.869e-08, -0.38, 0.02), (2.793e-08, -0.37, 0.01732), (2.738e-08, -0.3627, 0.01), (2.718e-08, -0.36, 2.449e-18), (2.738e-08, -0.3627, -0.01), (2.793e-08, -0.37, -0.01732), (2.869e-08, -0.38, -0.02), (2.944e-08, -0.39, -0.01732), (3e-08, -0.3973, -0.01), (0.05221, -0.3966, 0.0), (0.05186, -0.3939, 0.01), (0.05091, -0.3867, 0.01732), (0.0496, -0.3767, 0.02), (0.04829, -0.3668, 0.01732), (0.04734, -0.3596, 0.01), (0.04699, -0.3569, 2.449e-18), (0.04734, -0.3596, -0.01), (0.04829, -0.3668, -0.01732), (0.0496, -0.3767, -0.02), (0.05091, -0.3867, -0.01732), (0.05186, -0.3939, -0.01), (0.1035, -0.3864, 0.0), (0.1028, -0.3838, 0.01), (0.1009, -0.3767, 0.01732), (0.09835, -0.3671, 0.02), (0.09576, -0.3574, 0.01732), (0.09387, -0.3503, 0.01), (0.09317, -0.3477, 2.449e-18), (0.09387, -0.3503, -0.01), (0.09576, -0.3574, -0.01732), (0.09835, -0.3671, -0.02), (0.1009, -0.3767, -0.01732), (0.1028, -0.3838, -0.01), (0.1531, -0.3696, 0.0), (0.152, -0.3671, 0.01), (0.1492, -0.3603, 0.01732), (0.1454, -0.3511, 0.02), (0.1416, -0.3418, 0.01732), (0.1388, -0.3351, 0.01), (0.1378, -0.3326, 2.449e-18), (0.1388, -0.3351, -0.01), (0.1416, -0.3418, -0.01732), (0.1454, -0.3511, -0.02), (0.1492, -0.3603, -0.01732), (0.152, -0.3671, -0.01), (0.2, -0.3464, 0.0), (0.1987, -0.3441, 0.01), (0.195, -0.3377, 0.01732), (0.19, -0.3291, 0.02), (0.185, -0.3204, 0.01732), (0.1813, -0.3141, 0.01), (0.18, -0.3118, 2.449e-18), (0.1813, -0.3141, -0.01), (0.185, -0.3204, -0.01732), (0.19, -0.3291, -0.02), (0.195, -0.3377, -0.01732), (0.1987, -0.3441, -0.01), (0.2435, -0.3173, 0.0), (0.2419, -0.3152, 0.01), (0.2374, -0.3094, 0.01732), (0.2313, -0.3015, 0.02), (0.2252, -0.2935, 0.01732), (0.2208, -0.2877, 0.01), (0.2192, -0.2856, 2.449e-18), (0.2208, -0.2877, -0.01), (0.2252, -0.2935, -0.01732), (0.2313, -0.3015, -0.02), (0.2374, -0.3094, -0.01732), (0.2419, -0.3152, -0.01), (0.2828, -0.2828, 0.0), (0.2809, -0.2809, 0.01), (0.2758, -0.2758, 0.01732), (0.2687, -0.2687, 0.02), (0.2616, -0.2616, 0.01732), (0.2565, -0.2565, 0.01), (0.2546, -0.2546, 2.449e-18), (0.2565, -0.2565, -0.01), (0.2616, -0.2616, -0.01732), (0.2687, -0.2687, -0.02), (0.2758, -0.2758, -0.01732), (0.2809, -0.2809, -0.01), (0.3173, -0.2435, 0.0), (0.3152, -0.2419, 0.01), (0.3094, -0.2374, 0.01732), (0.3015, -0.2313, 0.02), (0.2935, -0.2252, 0.01732), (0.2877, -0.2208, 0.01), (0.2856, -0.2192, 2.449e-18), (0.2877, -0.2208, -0.01), (0.2935, -0.2252, -0.01732), (0.3015, -0.2313, -0.02), (0.3094, -0.2374, -0.01732), (0.3152, -0.2419, -0.01), (0.3464, -0.2, 0.0), (0.3441, -0.1987, 0.01), (0.3377, -0.195, 0.01732), (0.3291, -0.19, 0.02), (0.3204, -0.185, 0.01732), (0.3141, -0.1813, 0.01), (0.3118, -0.18, 2.449e-18), (0.3141, -0.1813, -0.01), (0.3204, -0.185, -0.01732), (0.3291, -0.19, -0.02), (0.3377, -0.195, -0.01732), (0.3441, -0.1987, -0.01), (0.3696, -0.1531, 0.0), (0.3671, -0.152, 0.01), (0.3603, -0.1492, 0.01732), (0.3511, -0.1454, 0.02), (0.3418, -0.1416, 0.01732), (0.3351, -0.1388, 0.01), (0.3326, -0.1378, 2.449e-18), (0.3351, -0.1388, -0.01), (0.3418, -0.1416, -0.01732), (0.3511, -0.1454, -0.02), (0.3603, -0.1492, -0.01732), (0.3671, -0.152, -0.01), (0.3864, -0.1035, 0.0), (0.3838, -0.1028, 0.01), (0.3767, -0.1009, 0.01732), (0.3671, -0.09835, 0.02), (0.3574, -0.09576, 0.01732), (0.3503, -0.09387, 0.01), (0.3477, -0.09317, 2.449e-18), (0.3503, -0.09387, -0.01), (0.3574, -0.09576, -0.01732), (0.3671, -0.09835, -0.02), (0.3767, -0.1009, -0.01732), (0.3838, -0.1028, -0.01), (0.3966, -0.05221, 0.0), (0.3939, -0.05186, 0.01), (0.3867, -0.05091, 0.01732), (0.3767, -0.0496, 0.02), (0.3668, -0.04829, 0.01732), (0.3596, -0.04734, 0.01), (0.3569, -0.04699, 2.449e-18), (0.3596, -0.04734, -0.01), (0.3668, -0.04829, -0.01732), (0.3767, -0.0496, -0.02), (0.3867, -0.05091, -0.01732), (0.3939, -0.05186, -0.01)], [], [(0, 12, 13, 1), (1, 13, 14, 2), (2, 14, 15, 3), (3, 15, 16, 4), (4, 16, 17, 5), (5, 17, 18, 6), (6, 18, 19, 7), (7, 19, 20, 8), (8, 20, 21, 9), (9, 21, 22, 10), (10, 22, 23, 11), (11, 23, 12, 0), (12, 24, 25, 13), (13, 25, 26, 14), (14, 26, 27, 15), (15, 27, 28, 16), (16, 28, 29, 17), (17, 29, 30, 18), (18, 30, 31, 19), (19, 31, 32, 20), (20, 32, 33, 21), (21, 33, 34, 22), (22, 34, 35, 23), (23, 35, 24, 12), (24, 36, 37, 25), (25, 37, 38, 26), (26, 38, 39, 27), (27, 39, 40, 28), (28, 40, 41, 29), (29, 41, 42, 30), (30, 42, 43, 31), (31, 43, 44, 32), (32, 44, 45, 33), (33, 45, 46, 34), (34, 46, 47, 35), (35, 47, 36, 24), (36, 48, 49, 37), (37, 49, 50, 38), (38, 50, 51, 39), (39, 51, 52, 40), (40, 52, 53, 41), (41, 53, 54, 42), (42, 54, 55, 43), (43, 55, 56, 44), (44, 56, 57, 45), (45, 57, 58, 46), (46, 58, 59, 47), (47, 59, 48, 36), (48, 60, 61, 49), (49, 61, 62, 50), (50, 62, 63, 51), (51, 63, 64, 52), (52, 64, 65, 53), (53, 65, 66, 54), (54, 66, 67, 55), (55, 67, 68, 56), (56, 68, 69, 57), (57, 69, 70, 58), (58, 70, 71, 59), (59, 71, 60, 48), (60, 72, 73, 61), (61, 73, 74, 62), (62, 74, 75, 63), (63, 75, 76, 64), (64, 76, 77, 65), (65, 77, 78, 66), (66, 78, 79, 67), (67, 79, 80, 68), (68, 80, 81, 69), (69, 81, 82, 70), (70, 82, 83, 71), (71, 83, 72, 60), (72, 84, 85, 73), (73, 85, 86, 74), (74, 86, 87, 75), (75, 87, 88, 76), (76, 88, 89, 77), (77, 89, 90, 78), (78, 90, 91, 79), (79, 91, 92, 80), (80, 92, 93, 81), (81, 93, 94, 82), (82, 94, 95, 83), (83, 95, 84, 72), (84, 96, 97, 85), (85, 97, 98, 86), (86, 98, 99, 87), (87, 99, 100, 88), (88, 100, 101, 89), (89, 101, 102, 90), (90, 102, 103, 91), (91, 103, 104, 92), (92, 104, 105, 93), (93, 105, 106, 94), (94, 106, 107, 95), (95, 107, 96, 84), (96, 108, 109, 97), (97, 109, 110, 98), (98, 110, 111, 99), (99, 111, 112, 100), (100, 112, 113, 101), (101, 113, 114, 102), (102, 114, 115, 103), (103, 115, 116, 104), (104, 116, 117, 105), (105, 117, 118, 106), (106, 118, 119, 107), (107, 119, 108, 96), (108, 120, 121, 109), (109, 121, 122, 110), (110, 122, 123, 111), (111, 123, 124, 112), (112, 124, 125, 113), (113, 125, 126, 114), (114, 126, 127, 115), (115, 127, 128, 116), (116, 128, 129, 117), (117, 129, 130, 118), (118, 130, 131, 119), (119, 131, 120, 108), (120, 132, 133, 121), (121, 133, 134, 122), (122, 134, 135, 123), (123, 135, 136, 124), (124, 136, 137, 125), (125, 137, 138, 126), (126, 138, 139, 127), (127, 139, 140, 128), (128, 140, 141, 129), (129, 141, 142, 130), (130, 142, 143, 131), (131, 143, 132, 120), (132, 144, 145, 133), (133, 145, 146, 134), (134, 146, 147, 135), (135, 147, 148, 136), (136, 148, 149, 137), (137, 149, 150, 138), (138, 150, 151, 139), (139, 151, 152, 140), (140, 152, 153, 141), (141, 153, 154, 142), (142, 154, 155, 143), (143, 155, 144, 132), (144, 156, 157, 145), (145, 157, 158, 146), (146, 158, 159, 147), (147, 159, 160, 148), (148, 160, 161, 149), (149, 161, 162, 150), (150, 162, 163, 151), (151, 163, 164, 152), (152, 164, 165, 153), (153, 165, 166, 154), (154, 166, 167, 155), (155, 167, 156, 144), (156, 168, 169, 157), (157, 169, 170, 158), (158, 170, 171, 159), (159, 171, 172, 160), (160, 172, 173, 161), (161, 173, 174, 162), (162, 174, 175, 163), (163, 175, 176, 164), (164, 176, 177, 165), (165, 177, 178, 166), (166, 178, 179, 167), (167, 179, 168, 156), (168, 180, 181, 169), (169, 181, 182, 170), (170, 182, 183, 171), (171, 183, 184, 172), (172, 184, 185, 173), (173, 185, 186, 174), (174, 186, 187, 175), (175, 187, 188, 176), (176, 188, 189, 177), (177, 189, 190, 178), (178, 190, 191, 179), (179, 191, 180, 168), (180, 192, 193, 181), (181, 193, 194, 182), (182, 194, 195, 183), (183, 195, 196, 184), (184, 196, 197, 185), (185, 197, 198, 186), (186, 198, 199, 187), (187, 199, 200, 188), (188, 200, 201, 189), (189, 201, 202, 190), (190, 202, 203, 191), (191, 203, 192, 180), (192, 204, 205, 193), (193, 205, 206, 194), (194, 206, 207, 195), (195, 207, 208, 196), (196, 208, 209, 197), (197, 209, 210, 198), (198, 210, 211, 199), (199, 211, 212, 200), (200, 212, 213, 201), (201, 213, 214, 202), (202, 214, 215, 203), (203, 215, 204, 192), (204, 216, 217, 205), (205, 217, 218, 206), (206, 218, 219, 207), (207, 219, 220, 208), (208, 220, 221, 209), (209, 221, 222, 210), (210, 222, 223, 211), (211, 223, 224, 212), (212, 224, 225, 213), (213, 225, 226, 214), (214, 226, 227, 215), (215, 227, 216, 204), (216, 228, 229, 217), (217, 229, 230, 218), (218, 230, 231, 219), (219, 231, 232, 220), (220, 232, 233, 221), (221, 233, 234, 222), (222, 234, 235, 223), (223, 235, 236, 224), (224, 236, 237, 225), (225, 237, 238, 226), (226, 238, 239, 227), (227, 239, 228, 216), (228, 240, 241, 229), (229, 241, 242, 230), (230, 242, 243, 231), (231, 243, 244, 232), (232, 244, 245, 233), (233, 245, 246, 234), (234, 246, 247, 235), (235, 247, 248, 236), (236, 248, 249, 237), (237, 249, 250, 238), (238, 250, 251, 239), (239, 251, 240, 228), (240, 252, 253, 241), (241, 253, 254, 242), (242, 254, 255, 243), (243, 255, 256, 244), (244, 256, 257, 245), (245, 257, 258, 246), (246, 258, 259, 247), (247, 259, 260, 248), (248, 260, 261, 249), (249, 261, 262, 250), (250, 262, 263, 251), (251, 263, 252, 240), (252, 264, 265, 253), (253, 265, 266, 254), (254, 266, 267, 255), (255, 267, 268, 256), (256, 268, 269, 257), (257, 269, 270, 258), (258, 270, 271, 259), (259, 271, 272, 260), (260, 272, 273, 261), (261, 273, 274, 262), (262, 274, 275, 263), (263, 275, 264, 252), (264, 276, 277, 265), (265, 277, 278, 266), (266, 278, 279, 267), (267, 279, 280, 268), (268, 280, 281, 269), (269, 281, 282, 270), (270, 282, 283, 271), (271, 283, 284, 272), (272, 284, 285, 273), (273, 285, 286, 274), (274, 286, 287, 275), (275, 287, 276, 264), (276, 288, 289, 277), (277, 289, 290, 278), (278, 290, 291, 279), (279, 291, 292, 280), (280, 292, 293, 281), (281, 293, 294, 282), (282, 294, 295, 283), (283, 295, 296, 284), (284, 296, 297, 285), (285, 297, 298, 286), (286, 298, 299, 287), (287, 299, 288, 276), (288, 300, 301, 289), (289, 301, 302, 290), (290, 302, 303, 291), (291, 303, 304, 292), (292, 304, 305, 293), (293, 305, 306, 294), (294, 306, 307, 295), (295, 307, 308, 296), (296, 308, 309, 297), (297, 309, 310, 298), (298, 310, 311, 299), (299, 311, 300, 288), (300, 312, 313, 301), (301, 313, 314, 302), (302, 314, 315, 303), (303, 315, 316, 304), (304, 316, 317, 305), (305, 317, 318, 306), (306, 318, 319, 307), (307, 319, 320, 308), (308, 320, 321, 309), (309, 321, 322, 310), (310, 322, 323, 311), (311, 323, 312, 300), (312, 324, 325, 313), (313, 325, 326, 314), (314, 326, 327, 315), (315, 327, 328, 316), (316, 328, 329, 317), (317, 329, 330, 318), (318, 330, 331, 319), (319, 331, 332, 320), (320, 332, 333, 321), (321, 333, 334, 322), (322, 334, 335, 323), (323, 335, 324, 312), (324, 336, 337, 325), (325, 337, 338, 326), (326, 338, 339, 327), (327, 339, 340, 328), (328, 340, 341, 329), (329, 341, 342, 330), (330, 342, 343, 331), (331, 343, 344, 332), (332, 344, 345, 333), (333, 345, 346, 334), (334, 346, 347, 335), (335, 347, 336, 324), (336, 348, 349, 337), (337, 349, 350, 338), (338, 350, 351, 339), (339, 351, 352, 340), (340, 352, 353, 341), (341, 353, 354, 342), (342, 354, 355, 343), (343, 355, 356, 344), (344, 356, 357, 345), (345, 357, 358, 346), (346, 358, 359, 347), (347, 359, 348, 336), (348, 360, 361, 349), (349, 361, 362, 350), (350, 362, 363, 351), (351, 363, 364, 352), (352, 364, 365, 353), (353, 365, 366, 354), (354, 366, 367, 355), (355, 367, 368, 356), (356, 368, 369, 357), (357, 369, 370, 358), (358, 370, 371, 359), (359, 371, 360, 348), (360, 372, 373, 361), (361, 373, 374, 362), (362, 374, 375, 363), (363, 375, 376, 364), (364, 376, 377, 365), (365, 377, 378, 366), (366, 378, 379, 367), (367, 379, 380, 368), (368, 380, 381, 369), (369, 381, 382, 370), (370, 382, 383, 371), (371, 383, 372, 360), (372, 384, 385, 373), (373, 385, 386, 374), (374, 386, 387, 375), (375, 387, 388, 376), (376, 388, 389, 377), (377, 389, 390, 378), (378, 390, 391, 379), (379, 391, 392, 380), (380, 392, 393, 381), (381, 393, 394, 382), (382, 394, 395, 383), (383, 395, 384, 372), (384, 396, 397, 385), (385, 397, 398, 386), (386, 398, 399, 387), (387, 399, 400, 388), (388, 400, 401, 389), (389, 401, 402, 390), (390, 402, 403, 391), (391, 403, 404, 392), (392, 404, 405, 393), (393, 405, 406, 394), (394, 406, 407, 395), (395, 407, 396, 384), (396, 408, 409, 397), (397, 409, 410, 398), (398, 410, 411, 399), (399, 411, 412, 400), (400, 412, 413, 401), (401, 413, 414, 402), (402, 414, 415, 403), (403, 415, 416, 404), (404, 416, 417, 405), (405, 417, 418, 406), (406, 418, 419, 407), (407, 419, 408, 396), (408, 420, 421, 409), (409, 421, 422, 410), (410, 422, 423, 411), (411, 423, 424, 412), (412, 424, 425, 413), (413, 425, 426, 414), (414, 426, 427, 415), (415, 427, 428, 416), (416, 428, 429, 417), (417, 429, 430, 418), (418, 430, 431, 419), (419, 431, 420, 408), (420, 432, 433, 421), (421, 433, 434, 422), (422, 434, 435, 423), (423, 435, 436, 424), (424, 436, 437, 425), (425, 437, 438, 426), (426, 438, 439, 427), (427, 439, 440, 428), (428, 440, 441, 429), (429, 441, 442, 430), (430, 442, 443, 431), (431, 443, 432, 420), (432, 444, 445, 433), (433, 445, 446, 434), (434, 446, 447, 435), (435, 447, 448, 436), (436, 448, 449, 437), (437, 449, 450, 438), (438, 450, 451, 439), (439, 451, 452, 440), (440, 452, 453, 441), (441, 453, 454, 442), (442, 454, 455, 443), (443, 455, 444, 432), (444, 456, 457, 445), (445, 457, 458, 446), (446, 458, 459, 447), (447, 459, 460, 448), (448, 460, 461, 449), (449, 461, 462, 450), (450, 462, 463, 451), (451, 463, 464, 452), (452, 464, 465, 453), (453, 465, 466, 454), (454, 466, 467, 455), (455, 467, 456, 444), (456, 468, 469, 457), (457, 469, 470, 458), (458, 470, 471, 459), (459, 471, 472, 460), (460, 472, 473, 461), (461, 473, 474, 462), (462, 474, 475, 463), (463, 475, 476, 464), (464, 476, 477, 465), (465, 477, 478, 466), (466, 478, 479, 467), (467, 479, 468, 456), (468, 480, 481, 469), (469, 481, 482, 470), (470, 482, 483, 471), (471, 483, 484, 472), (472, 484, 485, 473), (473, 485, 486, 474), (474, 486, 487, 475), (475, 487, 488, 476), (476, 488, 489, 477), (477, 489, 490, 478), (478, 490, 491, 479), (479, 491, 480, 468), (480, 492, 493, 481), (481, 493, 494, 482), (482, 494, 495, 483), (483, 495, 496, 484), (484, 496, 497, 485), (485, 497, 498, 486), (486, 498, 499, 487), (487, 499, 500, 488), (488, 500, 501, 489), (489, 501, 502, 490), (490, 502, 503, 491), (491, 503, 492, 480), (492, 504, 505, 493), (493, 505, 506, 494), (494, 506, 507, 495), (495, 507, 508, 496), (496, 508, 509, 497), (497, 509, 510, 498), (498, 510, 511, 499), (499, 511, 512, 500), (500, 512, 513, 501), (501, 513, 514, 502), (502, 514, 515, 503), (503, 515, 504, 492), (504, 516, 517, 505), (505, 517, 518, 506), (506, 518, 519, 507), (507, 519, 520, 508), (508, 520, 521, 509), (509, 521, 522, 510), (510, 522, 523, 511), (511, 523, 524, 512), (512, 524, 525, 513), (513, 525, 526, 514), (514, 526, 527, 515), (515, 527, 516, 504), (516, 528, 529, 517), (517, 529, 530, 518), (518, 530, 531, 519), (519, 531, 532, 520), (520, 532, 533, 521), (521, 533, 534, 522), (522, 534, 535, 523), (523, 535, 536, 524), (524, 536, 537, 525), (525, 537, 538, 526), (526, 538, 539, 527), (527, 539, 528, 516), (528, 540, 541, 529), (529, 541, 542, 530), (530, 542, 543, 531), (531, 543, 544, 532), (532, 544, 545, 533), (533, 545, 546, 534), (534, 546, 547, 535), (535, 547, 548, 536), (536, 548, 549, 537), (537, 549, 550, 538), (538, 550, 551, 539), (539, 551, 540, 528), (540, 552, 553, 541), (541, 553, 554, 542), (542, 554, 555, 543), (543, 555, 556, 544), (544, 556, 557, 545), (545, 557, 558, 546), (546, 558, 559, 547), (547, 559, 560, 548), (548, 560, 561, 549), (549, 561, 562, 550), (550, 562, 563, 551), (551, 563, 552, 540), (552, 564, 565, 553), (553, 565, 566, 554), (554, 566, 567, 555), (555, 567, 568, 556), (556, 568, 569, 557), (557, 569, 570, 558), (558, 570, 571, 559), (559, 571, 572, 560), (560, 572, 573, 561), (561, 573, 574, 562), (562, 574, 575, 563), (563, 575, 564, 552), (564, 0, 1, 565), (565, 1, 2, 566), (566, 2, 3, 567), (567, 3, 4, 568), (568, 4, 5, 569), (569, 5, 6, 570), (570, 6, 7, 571), (571, 7, 8, 572), (572, 8, 9, 573), (573, 9, 10, 574), (574, 10, 11, 575), (575, 11, 0, 564)])
_uv = me_torus.uv_layers.new(name='UVMap')
_uv.uv.foreach_set('vector', [0.5, 0.5, 0.5208, 0.5, 0.5208, 0.5833, 0.5, 0.5833, 0.5, 0.5833, 0.5208, 0.5833, 0.5208, 0.6667, 0.5, 0.6667, 0.5, 0.6667, 0.5208, 0.6667, 0.5208, 0.75, 0.5, 0.75, 0.5, 0.75, 0.5208, 0.75, 0.5208, 0.8333, 0.5, 0.8333, 0.5, 0.8333, 0.5208, 0.8333, 0.5208, 0.9167, 0.5, 0.9167, 0.5, 0.9167, 0.5208, 0.9167, 0.5208, 1.0, 0.5, 1.0, 0.5, 2.22e-16, 0.5208, 2.22e-16, 0.5208, 0.08333, 0.5, 0.08333, 0.5, 0.08333, 0.5208, 0.08333, 0.5208, 0.1667, 0.5, 0.1667, 0.5, 0.1667, 0.5208, 0.1667, 0.5208, 0.25, 0.5, 0.25, 0.5, 0.25, 0.5208, 0.25, 0.5208, 0.3333, 0.5, 0.3333, 0.5, 0.3333, 0.5208, 0.3333, 0.5208, 0.4167, 0.5, 0.4167, 0.5, 0.4167, 0.5208, 0.4167, 0.5208, 0.5, 0.5, 0.5, 0.5208, 0.5, 0.5417, 0.5, 0.5417, 0.5833, 0.5208, 0.5833, 0.5208, 0.5833, 0.5417, 0.5833, 0.5417, 0.6667, 0.5208, 0.6667, 0.5208, 0.6667, 0.5417, 0.6667, 0.5417, 0.75, 0.5208, 0.75, 0.5208, 0.75, 0.5417, 0.75, 0.5417, 0.8333, 0.5208, 0.8333, 0.5208, 0.8333, 0.5417, 0.8333, 0.5417, 0.9167, 0.5208, 0.9167, 0.5208, 0.9167, 0.5417, 0.9167, 0.5417, 1.0, 0.5208, 1.0, 0.5208, 2.22e-16, 0.5417, 2.22e-16, 0.5417, 0.08333, 0.5208, 0.08333, 0.5208, 0.08333, 0.5417, 0.08333, 0.5417, 0.1667, 0.5208, 0.1667, 0.5208, 0.1667, 0.5417, 0.1667, 0.5417, 0.25, 0.5208, 0.25, 0.5208, 0.25, 0.5417, 0.25, 0.5417, 0.3333, 0.5208, 0.3333, 0.5208, 0.3333, 0.5417, 0.3333, 0.5417, 0.4167, 0.5208, 0.4167, 0.5208, 0.4167, 0.5417, 0.4167, 0.5417, 0.5, 0.5208, 0.5, 0.5417, 0.5, 0.5625, 0.5, 0.5625, 0.5833, 0.5417, 0.5833, 0.5417, 0.5833, 0.5625, 0.5833, 0.5625, 0.6667, 0.5417, 0.6667, 0.5417, 0.6667, 0.5625, 0.6667, 0.5625, 0.75, 0.5417, 0.75, 0.5417, 0.75, 0.5625, 0.75, 0.5625, 0.8333, 0.5417, 0.8333, 0.5417, 0.8333, 0.5625, 0.8333, 0.5625, 0.9167, 0.5417, 0.9167, 0.5417, 0.9167, 0.5625, 0.9167, 0.5625, 1.0, 0.5417, 1.0, 0.5417, 2.22e-16, 0.5625, 2.22e-16, 0.5625, 0.08333, 0.5417, 0.08333, 0.5417, 0.08333, 0.5625, 0.08333, 0.5625, 0.1667, 0.5417, 0.1667, 0.5417, 0.1667, 0.5625, 0.1667, 0.5625, 0.25, 0.5417, 0.25, 0.5417, 0.25, 0.5625, 0.25, 0.5625, 0.3333, 0.5417, 0.3333, 0.5417, 0.3333, 0.5625, 0.3333, 0.5625, 0.4167, 0.5417, 0.4167, 0.5417, 0.4167, 0.5625, 0.4167, 0.5625, 0.5, 0.5417, 0.5, 0.5625, 0.5, 0.5833, 0.5, 0.5833, 0.5833, 0.5625, 0.5833, 0.5625, 0.5833, 0.5833, 0.5833, 0.5833, 0.6667, 0.5625, 0.6667, 0.5625, 0.6667, 0.5833, 0.6667, 0.5833, 0.75, 0.5625, 0.75, 0.5625, 0.75, 0.5833, 0.75, 0.5833, 0.8333, 0.5625, 0.8333, 0.5625, 0.8333, 0.5833, 0.8333, 0.5833, 0.9167, 0.5625, 0.9167, 0.5625, 0.9167, 0.5833, 0.9167, 0.5833, 1.0, 0.5625, 1.0, 0.5625, 2.22e-16, 0.5833, 2.22e-16, 0.5833, 0.08333, 0.5625, 0.08333, 0.5625, 0.08333, 0.5833, 0.08333, 0.5833, 0.1667, 0.5625, 0.1667, 0.5625, 0.1667, 0.5833, 0.1667, 0.5833, 0.25, 0.5625, 0.25, 0.5625, 0.25, 0.5833, 0.25, 0.5833, 0.3333, 0.5625, 0.3333, 0.5625, 0.3333, 0.5833, 0.3333, 0.5833, 0.4167, 0.5625, 0.4167, 0.5625, 0.4167, 0.5833, 0.4167, 0.5833, 0.5, 0.5625, 0.5, 0.5833, 0.5, 0.6042, 0.5, 0.6042, 0.5833, 0.5833, 0.5833, 0.5833, 0.5833, 0.6042, 0.5833, 0.6042, 0.6667, 0.5833, 0.6667, 0.5833, 0.6667, 0.6042, 0.6667, 0.6042, 0.75, 0.5833, 0.75, 0.5833, 0.75, 0.6042, 0.75, 0.6042, 0.8333, 0.5833, 0.8333, 0.5833, 0.8333, 0.6042, 0.8333, 0.6042, 0.9167, 0.5833, 0.9167, 0.5833, 0.9167, 0.6042, 0.9167, 0.6042, 1.0, 0.5833, 1.0, 0.5833, 2.22e-16, 0.6042, 2.22e-16, 0.6042, 0.08333, 0.5833, 0.08333, 0.5833, 0.08333, 0.6042, 0.08333, 0.6042, 0.1667, 0.5833, 0.1667, 0.5833, 0.1667, 0.6042, 0.1667, 0.6042, 0.25, 0.5833, 0.25, 0.5833, 0.25, 0.6042, 0.25, 0.6042, 0.3333, 0.5833, 0.3333, 0.5833, 0.3333, 0.6042, 0.3333, 0.6042, 0.4167, 0.5833, 0.4167, 0.5833, 0.4167, 0.6042, 0.4167, 0.6042, 0.5, 0.5833, 0.5, 0.6042, 0.5, 0.625, 0.5, 0.625, 0.5833, 0.6042, 0.5833, 0.6042, 0.5833, 0.625, 0.5833, 0.625, 0.6667, 0.6042, 0.6667, 0.6042, 0.6667, 0.625, 0.6667, 0.625, 0.75, 0.6042, 0.75, 0.6042, 0.75, 0.625, 0.75, 0.625, 0.8333, 0.6042, 0.8333, 0.6042, 0.8333, 0.625, 0.8333, 0.625, 0.9167, 0.6042, 0.9167, 0.6042, 0.9167, 0.625, 0.9167, 0.625, 1.0, 0.6042, 1.0, 0.6042, 2.22e-16, 0.625, 2.22e-16, 0.625, 0.08333, 0.6042, 0.08333, 0.6042, 0.08333, 0.625, 0.08333, 0.625, 0.1667, 0.6042, 0.1667, 0.6042, 0.1667, 0.625, 0.1667, 0.625, 0.25, 0.6042, 0.25, 0.6042, 0.25, 0.625, 0.25, 0.625, 0.3333, 0.6042, 0.3333, 0.6042, 0.3333, 0.625, 0.3333, 0.625, 0.4167, 0.6042, 0.4167, 0.6042, 0.4167, 0.625, 0.4167, 0.625, 0.5, 0.6042, 0.5, 0.625, 0.5, 0.6458, 0.5, 0.6458, 0.5833, 0.625, 0.5833, 0.625, 0.5833, 0.6458, 0.5833, 0.6458, 0.6667, 0.625, 0.6667, 0.625, 0.6667, 0.6458, 0.6667, 0.6458, 0.75, 0.625, 0.75, 0.625, 0.75, 0.6458, 0.75, 0.6458, 0.8333, 0.625, 0.8333, 0.625, 0.8333, 0.6458, 0.8333, 0.6458, 0.9167, 0.625, 0.9167, 0.625, 0.9167, 0.6458, 0.9167, 0.6458, 1.0, 0.625, 1.0, 0.625, 2.22e-16, 0.6458, 2.22e-16, 0.6458, 0.08333, 0.625, 0.08333, 0.625, 0.08333, 0.6458, 0.08333, 0.6458, 0.1667, 0.625, 0.1667, 0.625, 0.1667, 0.6458, 0.1667, 0.6458, 0.25, 0.625, 0.25, 0.625, 0.25, 0.6458, 0.25, 0.6458, 0.3333, 0.625, 0.3333, 0.625, 0.3333, 0.6458, 0.3333, 0.6458, 0.4167, 0.625, 0.4167, 0.625, 0.4167, 0.6458, 0.4167, 0.6458, 0.5, 0.625, 0.5, 0.6458, 0.5, 0.6667, 0.5, 0.6667, 0.5833, 0.6458, 0.5833, 0.6458, 0.5833, 0.6667, 0.5833, 0.6667, 0.6667, 0.6458, 0.6667, 0.6458, 0.6667, 0.6667, 0.6667, 0.6667, 0.75, 0.6458, 0.75, 0.6458, 0.75, 0.6667, 0.75, 0.6667, 0.8333, 0.6458, 0.8333, 0.6458, 0.8333, 0.6667, 0.8333, 0.6667, 0.9167, 0.6458, 0.9167, 0.6458, 0.9167, 0.6667, 0.9167, 0.6667, 1.0, 0.6458, 1.0, 0.6458, 2.22e-16, 0.6667, 2.22e-16, 0.6667, 0.08333, 0.6458, 0.08333, 0.6458, 0.08333, 0.6667, 0.08333, 0.6667, 0.1667, 0.6458, 0.1667, 0.6458, 0.1667, 0.6667, 0.1667, 0.6667, 0.25, 0.6458, 0.25, 0.6458, 0.25, 0.6667, 0.25, 0.6667, 0.3333, 0.6458, 0.3333, 0.6458, 0.3333, 0.6667, 0.3333, 0.6667, 0.4167, 0.6458, 0.4167, 0.6458, 0.4167, 0.6667, 0.4167, 0.6667, 0.5, 0.6458, 0.5, 0.6667, 0.5, 0.6875, 0.5, 0.6875, 0.5833, 0.6667, 0.5833, 0.6667, 0.5833, 0.6875, 0.5833, 0.6875, 0.6667, 0.6667, 0.6667, 0.6667, 0.6667, 0.6875, 0.6667, 0.6875, 0.75, 0.6667, 0.75, 0.6667, 0.75, 0.6875, 0.75, 0.6875, 0.8333, 0.6667, 0.8333, 0.6667, 0.8333, 0.6875, 0.8333, 0.6875, 0.9167, 0.6667, 0.9167, 0.6667, 0.9167, 0.6875, 0.9167, 0.6875, 1.0, 0.6667, 1.0, 0.6667, 2.22e-16, 0.6875, 2.22e-16, 0.6875, 0.08333, 0.6667, 0.08333, 0.6667, 0.08333, 0.6875, 0.08333, 0.6875, 0.1667, 0.6667, 0.1667, 0.6667, 0.1667, 0.6875, 0.1667, 0.6875, 0.25, 0.6667, 0.25, 0.6667, 0.25, 0.6875, 0.25, 0.6875, 0.3333, 0.6667, 0.3333, 0.6667, 0.3333, 0.6875, 0.3333, 0.6875, 0.4167, 0.6667, 0.4167, 0.6667, 0.4167, 0.6875, 0.4167, 0.6875, 0.5, 0.6667, 0.5, 0.6875, 0.5, 0.7083, 0.5, 0.7083, 0.5833, 0.6875, 0.5833, 0.6875, 0.5833, 0.7083, 0.5833, 0.7083, 0.6667, 0.6875, 0.6667, 0.6875, 0.6667, 0.7083, 0.6667, 0.7083, 0.75, 0.6875, 0.75, 0.6875, 0.75, 0.7083, 0.75, 0.7083, 0.8333, 0.6875, 0.8333, 0.6875, 0.8333, 0.7083, 0.8333, 0.7083, 0.9167, 0.6875, 0.9167, 0.6875, 0.9167, 0.7083, 0.9167, 0.7083, 1.0, 0.6875, 1.0, 0.6875, 2.22e-16, 0.7083, 2.22e-16, 0.7083, 0.08333, 0.6875, 0.08333, 0.6875, 0.08333, 0.7083, 0.08333, 0.7083, 0.1667, 0.6875, 0.1667, 0.6875, 0.1667, 0.7083, 0.1667, 0.7083, 0.25, 0.6875, 0.25, 0.6875, 0.25, 0.7083, 0.25, 0.7083, 0.3333, 0.6875, 0.3333, 0.6875, 0.3333, 0.7083, 0.3333, 0.7083, 0.4167, 0.6875, 0.4167, 0.6875, 0.4167, 0.7083, 0.4167, 0.7083, 0.5, 0.6875, 0.5, 0.7083, 0.5, 0.7292, 0.5, 0.7292, 0.5833, 0.7083, 0.5833, 0.7083, 0.5833, 0.7292, 0.5833, 0.7292, 0.6667, 0.7083, 0.6667, 0.7083, 0.6667, 0.7292, 0.6667, 0.7292, 0.75, 0.7083, 0.75, 0.7083, 0.75, 0.7292, 0.75, 0.7292, 0.8333, 0.7083, 0.8333, 0.7083, 0.8333, 0.7292, 0.8333, 0.7292, 0.9167, 0.7083, 0.9167, 0.7083, 0.9167, 0.7292, 0.9167, 0.7292, 1.0, 0.7083, 1.0, 0.7083, 2.22e-16, 0.7292, 2.22e-16, 0.7292, 0.08333, 0.7083, 0.08333, 0.7083, 0.08333, 0.7292, 0.08333, 0.7292, 0.1667, 0.7083, 0.1667, 0.7083, 0.1667, 0.7292, 0.1667, 0.7292, 0.25, 0.7083, 0.25, 0.7083, 0.25, 0.7292, 0.25, 0.7292, 0.3333, 0.7083, 0.3333, 0.7083, 0.3333, 0.7292, 0.3333, 0.7292, 0.4167, 0.7083, 0.4167, 0.7083, 0.4167, 0.7292, 0.4167, 0.7292, 0.5, 0.7083, 0.5, 0.7292, 0.5, 0.75, 0.5, 0.75, 0.5833, 0.7292, 0.5833, 0.7292, 0.5833, 0.75, 0.5833, 0.75, 0.6667, 0.7292, 0.6667, 0.7292, 0.6667, 0.75, 0.6667, 0.75, 0.75, 0.7292, 0.75, 0.7292, 0.75, 0.75, 0.75, 0.75, 0.8333, 0.7292, 0.8333, 0.7292, 0.8333, 0.75, 0.8333, 0.75, 0.9167, 0.7292, 0.9167, 0.7292, 0.9167, 0.75, 0.9167, 0.75, 1.0, 0.7292, 1.0, 0.7292, 2.22e-16, 0.75, 2.22e-16, 0.75, 0.08333, 0.7292, 0.08333, 0.7292, 0.08333, 0.75, 0.08333, 0.75, 0.1667, 0.7292, 0.1667, 0.7292, 0.1667, 0.75, 0.1667, 0.75, 0.25, 0.7292, 0.25, 0.7292, 0.25, 0.75, 0.25, 0.75, 0.3333, 0.7292, 0.3333, 0.7292, 0.3333, 0.75, 0.3333, 0.75, 0.4167, 0.7292, 0.4167, 0.7292, 0.4167, 0.75, 0.4167, 0.75, 0.5, 0.7292, 0.5, 0.75, 0.5, 0.7708, 0.5, 0.7708, 0.5833, 0.75, 0.5833, 0.75, 0.5833, 0.7708, 0.5833, 0.7708, 0.6667, 0.75, 0.6667, 0.75, 0.6667, 0.7708, 0.6667, 0.7708, 0.75, 0.75, 0.75, 0.75, 0.75, 0.7708, 0.75, 0.7708, 0.8333, 0.75, 0.8333, 0.75, 0.8333, 0.7708, 0.8333, 0.7708, 0.9167, 0.75, 0.9167, 0.75, 0.9167, 0.7708, 0.9167, 0.7708, 1.0, 0.75, 1.0, 0.75, 2.22e-16, 0.7708, 2.22e-16, 0.7708, 0.08333, 0.75, 0.08333, 0.75, 0.08333, 0.7708, 0.08333, 0.7708, 0.1667, 0.75, 0.1667, 0.75, 0.1667, 0.7708, 0.1667, 0.7708, 0.25, 0.75, 0.25, 0.75, 0.25, 0.7708, 0.25, 0.7708, 0.3333, 0.75, 0.3333, 0.75, 0.3333, 0.7708, 0.3333, 0.7708, 0.4167, 0.75, 0.4167, 0.75, 0.4167, 0.7708, 0.4167, 0.7708, 0.5, 0.75, 0.5, 0.7708, 0.5, 0.7917, 0.5, 0.7917, 0.5833, 0.7708, 0.5833, 0.7708, 0.5833, 0.7917, 0.5833, 0.7917, 0.6667, 0.7708, 0.6667, 0.7708, 0.6667, 0.7917, 0.6667, 0.7917, 0.75, 0.7708, 0.75, 0.7708, 0.75, 0.7917, 0.75, 0.7917, 0.8333, 0.7708, 0.8333, 0.7708, 0.8333, 0.7917, 0.8333, 0.7917, 0.9167, 0.7708, 0.9167, 0.7708, 0.9167, 0.7917, 0.9167, 0.7917, 1.0, 0.7708, 1.0, 0.7708, 2.22e-16, 0.7917, 2.22e-16, 0.7917, 0.08333, 0.7708, 0.08333, 0.7708, 0.08333, 0.7917, 0.08333, 0.7917, 0.1667, 0.7708, 0.1667, 0.7708, 0.1667, 0.7917, 0.1667, 0.7917, 0.25, 0.7708, 0.25, 0.7708, 0.25, 0.7917, 0.25, 0.7917, 0.3333, 0.7708, 0.3333, 0.7708, 0.3333, 0.7917, 0.3333, 0.7917, 0.4167, 0.7708, 0.4167, 0.7708, 0.4167, 0.7917, 0.4167, 0.7917, 0.5, 0.7708, 0.5, 0.7917, 0.5, 0.8125, 0.5, 0.8125, 0.5833, 0.7917, 0.5833, 0.7917, 0.5833, 0.8125, 0.5833, 0.8125, 0.6667, 0.7917, 0.6667, 0.7917, 0.6667, 0.8125, 0.6667, 0.8125, 0.75, 0.7917, 0.75, 0.7917, 0.75, 0.8125, 0.75, 0.8125, 0.8333, 0.7917, 0.8333, 0.7917, 0.8333, 0.8125, 0.8333, 0.8125, 0.9167, 0.7917, 0.9167, 0.7917, 0.9167, 0.8125, 0.9167, 0.8125, 1.0, 0.7917, 1.0, 0.7917, 2.22e-16, 0.8125, 2.22e-16, 0.8125, 0.08333, 0.7917, 0.08333, 0.7917, 0.08333, 0.8125, 0.08333, 0.8125, 0.1667, 0.7917, 0.1667, 0.7917, 0.1667, 0.8125, 0.1667, 0.8125, 0.25, 0.7917, 0.25, 0.7917, 0.25, 0.8125, 0.25, 0.8125, 0.3333, 0.7917, 0.3333, 0.7917, 0.3333, 0.8125, 0.3333, 0.8125, 0.4167, 0.7917, 0.4167, 0.7917, 0.4167, 0.8125, 0.4167, 0.8125, 0.5, 0.7917, 0.5, 0.8125, 0.5, 0.8333, 0.5, 0.8333, 0.5833, 0.8125, 0.5833, 0.8125, 0.5833, 0.8333, 0.5833, 0.8333, 0.6667, 0.8125, 0.6667, 0.8125, 0.6667, 0.8333, 0.6667, 0.8333, 0.75, 0.8125, 0.75, 0.8125, 0.75, 0.8333, 0.75, 0.8333, 0.8333, 0.8125, 0.8333, 0.8125, 0.8333, 0.8333, 0.8333, 0.8333, 0.9167, 0.8125, 0.9167, 0.8125, 0.9167, 0.8333, 0.9167, 0.8333, 1.0, 0.8125, 1.0, 0.8125, 2.22e-16, 0.8333, 2.22e-16, 0.8333, 0.08333, 0.8125, 0.08333, 0.8125, 0.08333, 0.8333, 0.08333, 0.8333, 0.1667, 0.8125, 0.1667, 0.8125, 0.1667, 0.8333, 0.1667, 0.8333, 0.25, 0.8125, 0.25, 0.8125, 0.25, 0.8333, 0.25, 0.8333, 0.3333, 0.8125, 0.3333, 0.8125, 0.3333, 0.8333, 0.3333, 0.8333, 0.4167, 0.8125, 0.4167, 0.8125, 0.4167, 0.8333, 0.4167, 0.8333, 0.5, 0.8125, 0.5, 0.8333, 0.5, 0.8542, 0.5, 0.8542, 0.5833, 0.8333, 0.5833, 0.8333, 0.5833, 0.8542, 0.5833, 0.8542, 0.6667, 0.8333, 0.6667, 0.8333, 0.6667, 0.8542, 0.6667, 0.8542, 0.75, 0.8333, 0.75, 0.8333, 0.75, 0.8542, 0.75, 0.8542, 0.8333, 0.8333, 0.8333, 0.8333, 0.8333, 0.8542, 0.8333, 0.8542, 0.9167, 0.8333, 0.9167, 0.8333, 0.9167, 0.8542, 0.9167, 0.8542, 1.0, 0.8333, 1.0, 0.8333, 2.22e-16, 0.8542, 2.22e-16, 0.8542, 0.08333, 0.8333, 0.08333, 0.8333, 0.08333, 0.8542, 0.08333, 0.8542, 0.1667, 0.8333, 0.1667, 0.8333, 0.1667, 0.8542, 0.1667, 0.8542, 0.25, 0.8333, 0.25, 0.8333, 0.25, 0.8542, 0.25, 0.8542, 0.3333, 0.8333, 0.3333, 0.8333, 0.3333, 0.8542, 0.3333, 0.8542, 0.4167, 0.8333, 0.4167, 0.8333, 0.4167, 0.8542, 0.4167, 0.8542, 0.5, 0.8333, 0.5, 0.8542, 0.5, 0.875, 0.5, 0.875, 0.5833, 0.8542, 0.5833, 0.8542, 0.5833, 0.875, 0.5833, 0.875, 0.6667, 0.8542, 0.6667, 0.8542, 0.6667, 0.875, 0.6667, 0.875, 0.75, 0.8542, 0.75, 0.8542, 0.75, 0.875, 0.75, 0.875, 0.8333, 0.8542, 0.8333, 0.8542, 0.8333, 0.875, 0.8333, 0.875, 0.9167, 0.8542, 0.9167, 0.8542, 0.9167, 0.875, 0.9167, 0.875, 1.0, 0.8542, 1.0, 0.8542, 2.22e-16, 0.875, 2.22e-16, 0.875, 0.08333, 0.8542, 0.08333, 0.8542, 0.08333, 0.875, 0.08333, 0.875, 0.1667, 0.8542, 0.1667, 0.8542, 0.1667, 0.875, 0.1667, 0.875, 0.25, 0.8542, 0.25, 0.8542, 0.25, 0.875, 0.25, 0.875, 0.3333, 0.8542, 0.3333, 0.8542, 0.3333, 0.875, 0.3333, 0.875, 0.4167, 0.8542, 0.4167, 0.8542, 0.4167, 0.875, 0.4167, 0.875, 0.5, 0.8542, 0.5, 0.875, 0.5, 0.8958, 0.5, 0.8958, 0.5833, 0.875, 0.5833, 0.875, 0.5833, 0.8958, 0.5833, 0.8958, 0.6667, 0.875, 0.6667, 0.875, 0.6667, 0.8958, 0.6667, 0.8958, 0.75, 0.875, 0.75, 0.875, 0.75, 0.8958, 0.75, 0.8958, 0.8333, 0.875, 0.8333, 0.875, 0.8333, 0.8958, 0.8333, 0.8958, 0.9167, 0.875, 0.9167, 0.875, 0.9167, 0.8958, 0.9167, 0.8958, 1.0, 0.875, 1.0, 0.875, 2.22e-16, 0.8958, 2.22e-16, 0.8958, 0.08333, 0.875, 0.08333, 0.875, 0.08333, 0.8958, 0.08333, 0.8958, 0.1667, 0.875, 0.1667, 0.875, 0.1667, 0.8958, 0.1667, 0.8958, 0.25, 0.875, 0.25, 0.875, 0.25, 0.8958, 0.25, 0.8958, 0.3333, 0.875, 0.3333, 0.875, 0.3333, 0.8958, 0.3333, 0.8958, 0.4167, 0.875, 0.4167, 0.875, 0.4167, 0.8958, 0.4167, 0.8958, 0.5, 0.875, 0.5, 0.8958, 0.5, 0.9167, 0.5, 0.9167, 0.5833, 0.8958, 0.5833, 0.8958, 0.5833, 0.9167, 0.5833, 0.9167, 0.6667, 0.8958, 0.6667, 0.8958, 0.6667, 0.9167, 0.6667, 0.9167, 0.75, 0.8958, 0.75, 0.8958, 0.75, 0.9167, 0.75, 0.9167, 0.8333, 0.8958, 0.8333, 0.8958, 0.8333, 0.9167, 0.8333, 0.9167, 0.9167, 0.8958, 0.9167, 0.8958, 0.9167, 0.9167, 0.9167, 0.9167, 1.0, 0.8958, 1.0, 0.8958, 2.22e-16, 0.9167, 2.22e-16, 0.9167, 0.08333, 0.8958, 0.08333, 0.8958, 0.08333, 0.9167, 0.08333, 0.9167, 0.1667, 0.8958, 0.1667, 0.8958, 0.1667, 0.9167, 0.1667, 0.9167, 0.25, 0.8958, 0.25, 0.8958, 0.25, 0.9167, 0.25, 0.9167, 0.3333, 0.8958, 0.3333, 0.8958, 0.3333, 0.9167, 0.3333, 0.9167, 0.4167, 0.8958, 0.4167, 0.8958, 0.4167, 0.9167, 0.4167, 0.9167, 0.5, 0.8958, 0.5, 0.9167, 0.5, 0.9375, 0.5, 0.9375, 0.5833, 0.9167, 0.5833, 0.9167, 0.5833, 0.9375, 0.5833, 0.9375, 0.6667, 0.9167, 0.6667, 0.9167, 0.6667, 0.9375, 0.6667, 0.9375, 0.75, 0.9167, 0.75, 0.9167, 0.75, 0.9375, 0.75, 0.9375, 0.8333, 0.9167, 0.8333, 0.9167, 0.8333, 0.9375, 0.8333, 0.9375, 0.9167, 0.9167, 0.9167, 0.9167, 0.9167, 0.9375, 0.9167, 0.9375, 1.0, 0.9167, 1.0, 0.9167, 2.22e-16, 0.9375, 2.22e-16, 0.9375, 0.08333, 0.9167, 0.08333, 0.9167, 0.08333, 0.9375, 0.08333, 0.9375, 0.1667, 0.9167, 0.1667, 0.9167, 0.1667, 0.9375, 0.1667, 0.9375, 0.25, 0.9167, 0.25, 0.9167, 0.25, 0.9375, 0.25, 0.9375, 0.3333, 0.9167, 0.3333, 0.9167, 0.3333, 0.9375, 0.3333, 0.9375, 0.4167, 0.9167, 0.4167, 0.9167, 0.4167, 0.9375, 0.4167, 0.9375, 0.5, 0.9167, 0.5, 0.9375, 0.5, 0.9583, 0.5, 0.9583, 0.5833, 0.9375, 0.5833, 0.9375, 0.5833, 0.9583, 0.5833, 0.9583, 0.6667, 0.9375, 0.6667, 0.9375, 0.6667, 0.9583, 0.6667, 0.9583, 0.75, 0.9375, 0.75, 0.9375, 0.75, 0.9583, 0.75, 0.9583, 0.8333, 0.9375, 0.8333, 0.9375, 0.8333, 0.9583, 0.8333, 0.9583, 0.9167, 0.9375, 0.9167, 0.9375, 0.9167, 0.9583, 0.9167, 0.9583, 1.0, 0.9375, 1.0, 0.9375, 2.22e-16, 0.9583, 2.22e-16, 0.9583, 0.08333, 0.9375, 0.08333, 0.9375, 0.08333, 0.9583, 0.08333, 0.9583, 0.1667, 0.9375, 0.1667, 0.9375, 0.1667, 0.9583, 0.1667, 0.9583, 0.25, 0.9375, 0.25, 0.9375, 0.25, 0.9583, 0.25, 0.9583, 0.3333, 0.9375, 0.3333, 0.9375, 0.3333, 0.9583, 0.3333, 0.9583, 0.4167, 0.9375, 0.4167, 0.9375, 0.4167, 0.9583, 0.4167, 0.9583, 0.5, 0.9375, 0.5, 0.9583, 0.5, 0.9792, 0.5, 0.9792, 0.5833, 0.9583, 0.5833, 0.9583, 0.5833, 0.9792, 0.5833, 0.9792, 0.6667, 0.9583, 0.6667, 0.9583, 0.6667, 0.9792, 0.6667, 0.9792, 0.75, 0.9583, 0.75, 0.9583, 0.75, 0.9792, 0.75, 0.9792, 0.8333, 0.9583, 0.8333, 0.9583, 0.8333, 0.9792, 0.8333, 0.9792, 0.9167, 0.9583, 0.9167, 0.9583, 0.9167, 0.9792, 0.9167, 0.9792, 1.0, 0.9583, 1.0, 0.9583, 2.22e-16, 0.9792, 2.22e-16, 0.9792, 0.08333, 0.9583, 0.08333, 0.9583, 0.08333, 0.9792, 0.08333, 0.9792, 0.1667, 0.9583, 0.1667, 0.9583, 0.1667, 0.9792, 0.1667, 0.9792, 0.25, 0.9583, 0.25, 0.9583, 0.25, 0.9792, 0.25, 0.9792, 0.3333, 0.9583, 0.3333, 0.9583, 0.3333, 0.9792, 0.3333, 0.9792, 0.4167, 0.9583, 0.4167, 0.9583, 0.4167, 0.9792, 0.4167, 0.9792, 0.5, 0.9583, 0.5, 0.9792, 0.5, 1.0, 0.5, 1.0, 0.5833, 0.9792, 0.5833, 0.9792, 0.5833, 1.0, 0.5833, 1.0, 0.6667, 0.9792, 0.6667, 0.9792, 0.6667, 1.0, 0.6667, 1.0, 0.75, 0.9792, 0.75, 0.9792, 0.75, 1.0, 0.75, 1.0, 0.8333, 0.9792, 0.8333, 0.9792, 0.8333, 1.0, 0.8333, 1.0, 0.9167, 0.9792, 0.9167, 0.9792, 0.9167, 1.0, 0.9167, 1.0, 1.0, 0.9792, 1.0, 0.9792, 2.22e-16, 1.0, 2.22e-16, 1.0, 0.08333, 0.9792, 0.08333, 0.9792, 0.08333, 1.0, 0.08333, 1.0, 0.1667, 0.9792, 0.1667, 0.9792, 0.1667, 1.0, 0.1667, 1.0, 0.25, 0.9792, 0.25, 0.9792, 0.25, 1.0, 0.25, 1.0, 0.3333, 0.9792, 0.3333, 0.9792, 0.3333, 1.0, 0.3333, 1.0, 0.4167, 0.9792, 0.4167, 0.9792, 0.4167, 1.0, 0.4167, 1.0, 0.5, 0.9792, 0.5, 8.882e-16, 0.5, 0.02083, 0.5, 0.02083, 0.5833, 8.882e-16, 0.5833, 8.882e-16, 0.5833, 0.02083, 0.5833, 0.02083, 0.6667, 8.882e-16, 0.6667, 8.882e-16, 0.6667, 0.02083, 0.6667, 0.02083, 0.75, 8.882e-16, 0.75, 8.882e-16, 0.75, 0.02083, 0.75, 0.02083, 0.8333, 8.882e-16, 0.8333, 8.882e-16, 0.8333, 0.02083, 0.8333, 0.02083, 0.9167, 8.882e-16, 0.9167, 8.882e-16, 0.9167, 0.02083, 0.9167, 0.02083, 1.0, 8.882e-16, 1.0, 8.882e-16, 2.22e-16, 0.02083, 2.22e-16, 0.02083, 0.08333, 8.882e-16, 0.08333, 8.882e-16, 0.08333, 0.02083, 0.08333, 0.02083, 0.1667, 8.882e-16, 0.1667, 8.882e-16, 0.1667, 0.02083, 0.1667, 0.02083, 0.25, 8.882e-16, 0.25, 8.882e-16, 0.25, 0.02083, 0.25, 0.02083, 0.3333, 8.882e-16, 0.3333, 8.882e-16, 0.3333, 0.02083, 0.3333, 0.02083, 0.4167, 8.882e-16, 0.4167, 8.882e-16, 0.4167, 0.02083, 0.4167, 0.02083, 0.5, 8.882e-16, 0.5, 0.02083, 0.5, 0.04167, 0.5, 0.04167, 0.5833, 0.02083, 0.5833, 0.02083, 0.5833, 0.04167, 0.5833, 0.04167, 0.6667, 0.02083, 0.6667, 0.02083, 0.6667, 0.04167, 0.6667, 0.04167, 0.75, 0.02083, 0.75, 0.02083, 0.75, 0.04167, 0.75, 0.04167, 0.8333, 0.02083, 0.8333, 0.02083, 0.8333, 0.04167, 0.8333, 0.04167, 0.9167, 0.02083, 0.9167, 0.02083, 0.9167, 0.04167, 0.9167, 0.04167, 1.0, 0.02083, 1.0, 0.02083, 2.22e-16, 0.04167, 2.22e-16, 0.04167, 0.08333, 0.02083, 0.08333, 0.02083, 0.08333, 0.04167, 0.08333, 0.04167, 0.1667, 0.02083, 0.1667, 0.02083, 0.1667, 0.04167, 0.1667, 0.04167, 0.25, 0.02083, 0.25, 0.02083, 0.25, 0.04167, 0.25, 0.04167, 0.3333, 0.02083, 0.3333, 0.02083, 0.3333, 0.04167, 0.3333, 0.04167, 0.4167, 0.02083, 0.4167, 0.02083, 0.4167, 0.04167, 0.4167, 0.04167, 0.5, 0.02083, 0.5, 0.04167, 0.5, 0.0625, 0.5, 0.0625, 0.5833, 0.04167, 0.5833, 0.04167, 0.5833, 0.0625, 0.5833, 0.0625, 0.6667, 0.04167, 0.6667, 0.04167, 0.6667, 0.0625, 0.6667, 0.0625, 0.75, 0.04167, 0.75, 0.04167, 0.75, 0.0625, 0.75, 0.0625, 0.8333, 0.04167, 0.8333, 0.04167, 0.8333, 0.0625, 0.8333, 0.0625, 0.9167, 0.04167, 0.9167, 0.04167, 0.9167, 0.0625, 0.9167, 0.0625, 1.0, 0.04167, 1.0, 0.04167, 2.22e-16, 0.0625, 2.22e-16, 0.0625, 0.08333, 0.04167, 0.08333, 0.04167, 0.08333, 0.0625, 0.08333, 0.0625, 0.1667, 0.04167, 0.1667, 0.04167, 0.1667, 0.0625, 0.1667, 0.0625, 0.25, 0.04167, 0.25, 0.04167, 0.25, 0.0625, 0.25, 0.0625, 0.3333, 0.04167, 0.3333, 0.04167, 0.3333, 0.0625, 0.3333, 0.0625, 0.4167, 0.04167, 0.4167, 0.04167, 0.4167, 0.0625, 0.4167, 0.0625, 0.5, 0.04167, 0.5, 0.0625, 0.5, 0.08333, 0.5, 0.08333, 0.5833, 0.0625, 0.5833, 0.0625, 0.5833, 0.08333, 0.5833, 0.08333, 0.6667, 0.0625, 0.6667, 0.0625, 0.6667, 0.08333, 0.6667, 0.08333, 0.75, 0.0625, 0.75, 0.0625, 0.75, 0.08333, 0.75, 0.08333, 0.8333, 0.0625, 0.8333, 0.0625, 0.8333, 0.08333, 0.8333, 0.08333, 0.9167, 0.0625, 0.9167, 0.0625, 0.9167, 0.08333, 0.9167, 0.08333, 1.0, 0.0625, 1.0, 0.0625, 2.22e-16, 0.08333, 2.22e-16, 0.08333, 0.08333, 0.0625, 0.08333, 0.0625, 0.08333, 0.08333, 0.08333, 0.08333, 0.1667, 0.0625, 0.1667, 0.0625, 0.1667, 0.08333, 0.1667, 0.08333, 0.25, 0.0625, 0.25, 0.0625, 0.25, 0.08333, 0.25, 0.08333, 0.3333, 0.0625, 0.3333, 0.0625, 0.3333, 0.08333, 0.3333, 0.08333, 0.4167, 0.0625, 0.4167, 0.0625, 0.4167, 0.08333, 0.4167, 0.08333, 0.5, 0.0625, 0.5, 0.08333, 0.5, 0.1042, 0.5, 0.1042, 0.5833, 0.08333, 0.5833, 0.08333, 0.5833, 0.1042, 0.5833, 0.1042, 0.6667, 0.08333, 0.6667, 0.08333, 0.6667, 0.1042, 0.6667, 0.1042, 0.75, 0.08333, 0.75, 0.08333, 0.75, 0.1042, 0.75, 0.1042, 0.8333, 0.08333, 0.8333, 0.08333, 0.8333, 0.1042, 0.8333, 0.1042, 0.9167, 0.08333, 0.9167, 0.08333, 0.9167, 0.1042, 0.9167, 0.1042, 1.0, 0.08333, 1.0, 0.08333, 2.22e-16, 0.1042, 2.22e-16, 0.1042, 0.08333, 0.08333, 0.08333, 0.08333, 0.08333, 0.1042, 0.08333, 0.1042, 0.1667, 0.08333, 0.1667, 0.08333, 0.1667, 0.1042, 0.1667, 0.1042, 0.25, 0.08333, 0.25, 0.08333, 0.25, 0.1042, 0.25, 0.1042, 0.3333, 0.08333, 0.3333, 0.08333, 0.3333, 0.1042, 0.3333, 0.1042, 0.4167, 0.08333, 0.4167, 0.08333, 0.4167, 0.1042, 0.4167, 0.1042, 0.5, 0.08333, 0.5, 0.1042, 0.5, 0.125, 0.5, 0.125, 0.5833, 0.1042, 0.5833, 0.1042, 0.5833, 0.125, 0.5833, 0.125, 0.6667, 0.1042, 0.6667, 0.1042, 0.6667, 0.125, 0.6667, 0.125, 0.75, 0.1042, 0.75, 0.1042, 0.75, 0.125, 0.75, 0.125, 0.8333, 0.1042, 0.8333, 0.1042, 0.8333, 0.125, 0.8333, 0.125, 0.9167, 0.1042, 0.9167, 0.1042, 0.9167, 0.125, 0.9167, 0.125, 1.0, 0.1042, 1.0, 0.1042, 2.22e-16, 0.125, 2.22e-16, 0.125, 0.08333, 0.1042, 0.08333, 0.1042, 0.08333, 0.125, 0.08333, 0.125, 0.1667, 0.1042, 0.1667, 0.1042, 0.1667, 0.125, 0.1667, 0.125, 0.25, 0.1042, 0.25, 0.1042, 0.25, 0.125, 0.25, 0.125, 0.3333, 0.1042, 0.3333, 0.1042, 0.3333, 0.125, 0.3333, 0.125, 0.4167, 0.1042, 0.4167, 0.1042, 0.4167, 0.125, 0.4167, 0.125, 0.5, 0.1042, 0.5, 0.125, 0.5, 0.1458, 0.5, 0.1458, 0.5833, 0.125, 0.5833, 0.125, 0.5833, 0.1458, 0.5833, 0.1458, 0.6667, 0.125, 0.6667, 0.125, 0.6667, 0.1458, 0.6667, 0.1458, 0.75, 0.125, 0.75, 0.125, 0.75, 0.1458, 0.75, 0.1458, 0.8333, 0.125, 0.8333, 0.125, 0.8333, 0.1458, 0.8333, 0.1458, 0.9167, 0.125, 0.9167, 0.125, 0.9167, 0.1458, 0.9167, 0.1458, 1.0, 0.125, 1.0, 0.125, 2.22e-16, 0.1458, 2.22e-16, 0.1458, 0.08333, 0.125, 0.08333, 0.125, 0.08333, 0.1458, 0.08333, 0.1458, 0.1667, 0.125, 0.1667, 0.125, 0.1667, 0.1458, 0.1667, 0.1458, 0.25, 0.125, 0.25, 0.125, 0.25, 0.1458, 0.25, 0.1458, 0.3333, 0.125, 0.3333, 0.125, 0.3333, 0.1458, 0.3333, 0.1458, 0.4167, 0.125, 0.4167, 0.125, 0.4167, 0.1458, 0.4167, 0.1458, 0.5, 0.125, 0.5, 0.1458, 0.5, 0.1667, 0.5, 0.1667, 0.5833, 0.1458, 0.5833, 0.1458, 0.5833, 0.1667, 0.5833, 0.1667, 0.6667, 0.1458, 0.6667, 0.1458, 0.6667, 0.1667, 0.6667, 0.1667, 0.75, 0.1458, 0.75, 0.1458, 0.75, 0.1667, 0.75, 0.1667, 0.8333, 0.1458, 0.8333, 0.1458, 0.8333, 0.1667, 0.8333, 0.1667, 0.9167, 0.1458, 0.9167, 0.1458, 0.9167, 0.1667, 0.9167, 0.1667, 1.0, 0.1458, 1.0, 0.1458, 2.22e-16, 0.1667, 2.22e-16, 0.1667, 0.08333, 0.1458, 0.08333, 0.1458, 0.08333, 0.1667, 0.08333, 0.1667, 0.1667, 0.1458, 0.1667, 0.1458, 0.1667, 0.1667, 0.1667, 0.1667, 0.25, 0.1458, 0.25, 0.1458, 0.25, 0.1667, 0.25, 0.1667, 0.3333, 0.1458, 0.3333, 0.1458, 0.3333, 0.1667, 0.3333, 0.1667, 0.4167, 0.1458, 0.4167, 0.1458, 0.4167, 0.1667, 0.4167, 0.1667, 0.5, 0.1458, 0.5, 0.1667, 0.5, 0.1875, 0.5, 0.1875, 0.5833, 0.1667, 0.5833, 0.1667, 0.5833, 0.1875, 0.5833, 0.1875, 0.6667, 0.1667, 0.6667, 0.1667, 0.6667, 0.1875, 0.6667, 0.1875, 0.75, 0.1667, 0.75, 0.1667, 0.75, 0.1875, 0.75, 0.1875, 0.8333, 0.1667, 0.8333, 0.1667, 0.8333, 0.1875, 0.8333, 0.1875, 0.9167, 0.1667, 0.9167, 0.1667, 0.9167, 0.1875, 0.9167, 0.1875, 1.0, 0.1667, 1.0, 0.1667, 2.22e-16, 0.1875, 2.22e-16, 0.1875, 0.08333, 0.1667, 0.08333, 0.1667, 0.08333, 0.1875, 0.08333, 0.1875, 0.1667, 0.1667, 0.1667, 0.1667, 0.1667, 0.1875, 0.1667, 0.1875, 0.25, 0.1667, 0.25, 0.1667, 0.25, 0.1875, 0.25, 0.1875, 0.3333, 0.1667, 0.3333, 0.1667, 0.3333, 0.1875, 0.3333, 0.1875, 0.4167, 0.1667, 0.4167, 0.1667, 0.4167, 0.1875, 0.4167, 0.1875, 0.5, 0.1667, 0.5, 0.1875, 0.5, 0.2083, 0.5, 0.2083, 0.5833, 0.1875, 0.5833, 0.1875, 0.5833, 0.2083, 0.5833, 0.2083, 0.6667, 0.1875, 0.6667, 0.1875, 0.6667, 0.2083, 0.6667, 0.2083, 0.75, 0.1875, 0.75, 0.1875, 0.75, 0.2083, 0.75, 0.2083, 0.8333, 0.1875, 0.8333, 0.1875, 0.8333, 0.2083, 0.8333, 0.2083, 0.9167, 0.1875, 0.9167, 0.1875, 0.9167, 0.2083, 0.9167, 0.2083, 1.0, 0.1875, 1.0, 0.1875, 2.22e-16, 0.2083, 2.22e-16, 0.2083, 0.08333, 0.1875, 0.08333, 0.1875, 0.08333, 0.2083, 0.08333, 0.2083, 0.1667, 0.1875, 0.1667, 0.1875, 0.1667, 0.2083, 0.1667, 0.2083, 0.25, 0.1875, 0.25, 0.1875, 0.25, 0.2083, 0.25, 0.2083, 0.3333, 0.1875, 0.3333, 0.1875, 0.3333, 0.2083, 0.3333, 0.2083, 0.4167, 0.1875, 0.4167, 0.1875, 0.4167, 0.2083, 0.4167, 0.2083, 0.5, 0.1875, 0.5, 0.2083, 0.5, 0.2292, 0.5, 0.2292, 0.5833, 0.2083, 0.5833, 0.2083, 0.5833, 0.2292, 0.5833, 0.2292, 0.6667, 0.2083, 0.6667, 0.2083, 0.6667, 0.2292, 0.6667, 0.2292, 0.75, 0.2083, 0.75, 0.2083, 0.75, 0.2292, 0.75, 0.2292, 0.8333, 0.2083, 0.8333, 0.2083, 0.8333, 0.2292, 0.8333, 0.2292, 0.9167, 0.2083, 0.9167, 0.2083, 0.9167, 0.2292, 0.9167, 0.2292, 1.0, 0.2083, 1.0, 0.2083, 2.22e-16, 0.2292, 2.22e-16, 0.2292, 0.08333, 0.2083, 0.08333, 0.2083, 0.08333, 0.2292, 0.08333, 0.2292, 0.1667, 0.2083, 0.1667, 0.2083, 0.1667, 0.2292, 0.1667, 0.2292, 0.25, 0.2083, 0.25, 0.2083, 0.25, 0.2292, 0.25, 0.2292, 0.3333, 0.2083, 0.3333, 0.2083, 0.3333, 0.2292, 0.3333, 0.2292, 0.4167, 0.2083, 0.4167, 0.2083, 0.4167, 0.2292, 0.4167, 0.2292, 0.5, 0.2083, 0.5, 0.2292, 0.5, 0.25, 0.5, 0.25, 0.5833, 0.2292, 0.5833, 0.2292, 0.5833, 0.25, 0.5833, 0.25, 0.6667, 0.2292, 0.6667, 0.2292, 0.6667, 0.25, 0.6667, 0.25, 0.75, 0.2292, 0.75, 0.2292, 0.75, 0.25, 0.75, 0.25, 0.8333, 0.2292, 0.8333, 0.2292, 0.8333, 0.25, 0.8333, 0.25, 0.9167, 0.2292, 0.9167, 0.2292, 0.9167, 0.25, 0.9167, 0.25, 1.0, 0.2292, 1.0, 0.2292, 2.22e-16, 0.25, 2.22e-16, 0.25, 0.08333, 0.2292, 0.08333, 0.2292, 0.08333, 0.25, 0.08333, 0.25, 0.1667, 0.2292, 0.1667, 0.2292, 0.1667, 0.25, 0.1667, 0.25, 0.25, 0.2292, 0.25, 0.2292, 0.25, 0.25, 0.25, 0.25, 0.3333, 0.2292, 0.3333, 0.2292, 0.3333, 0.25, 0.3333, 0.25, 0.4167, 0.2292, 0.4167, 0.2292, 0.4167, 0.25, 0.4167, 0.25, 0.5, 0.2292, 0.5, 0.25, 0.5, 0.2708, 0.5, 0.2708, 0.5833, 0.25, 0.5833, 0.25, 0.5833, 0.2708, 0.5833, 0.2708, 0.6667, 0.25, 0.6667, 0.25, 0.6667, 0.2708, 0.6667, 0.2708, 0.75, 0.25, 0.75, 0.25, 0.75, 0.2708, 0.75, 0.2708, 0.8333, 0.25, 0.8333, 0.25, 0.8333, 0.2708, 0.8333, 0.2708, 0.9167, 0.25, 0.9167, 0.25, 0.9167, 0.2708, 0.9167, 0.2708, 1.0, 0.25, 1.0, 0.25, 2.22e-16, 0.2708, 2.22e-16, 0.2708, 0.08333, 0.25, 0.08333, 0.25, 0.08333, 0.2708, 0.08333, 0.2708, 0.1667, 0.25, 0.1667, 0.25, 0.1667, 0.2708, 0.1667, 0.2708, 0.25, 0.25, 0.25, 0.25, 0.25, 0.2708, 0.25, 0.2708, 0.3333, 0.25, 0.3333, 0.25, 0.3333, 0.2708, 0.3333, 0.2708, 0.4167, 0.25, 0.4167, 0.25, 0.4167, 0.2708, 0.4167, 0.2708, 0.5, 0.25, 0.5, 0.2708, 0.5, 0.2917, 0.5, 0.2917, 0.5833, 0.2708, 0.5833, 0.2708, 0.5833, 0.2917, 0.5833, 0.2917, 0.6667, 0.2708, 0.6667, 0.2708, 0.6667, 0.2917, 0.6667, 0.2917, 0.75, 0.2708, 0.75, 0.2708, 0.75, 0.2917, 0.75, 0.2917, 0.8333, 0.2708, 0.8333, 0.2708, 0.8333, 0.2917, 0.8333, 0.2917, 0.9167, 0.2708, 0.9167, 0.2708, 0.9167, 0.2917, 0.9167, 0.2917, 1.0, 0.2708, 1.0, 0.2708, 2.22e-16, 0.2917, 2.22e-16, 0.2917, 0.08333, 0.2708, 0.08333, 0.2708, 0.08333, 0.2917, 0.08333, 0.2917, 0.1667, 0.2708, 0.1667, 0.2708, 0.1667, 0.2917, 0.1667, 0.2917, 0.25, 0.2708, 0.25, 0.2708, 0.25, 0.2917, 0.25, 0.2917, 0.3333, 0.2708, 0.3333, 0.2708, 0.3333, 0.2917, 0.3333, 0.2917, 0.4167, 0.2708, 0.4167, 0.2708, 0.4167, 0.2917, 0.4167, 0.2917, 0.5, 0.2708, 0.5, 0.2917, 0.5, 0.3125, 0.5, 0.3125, 0.5833, 0.2917, 0.5833, 0.2917, 0.5833, 0.3125, 0.5833, 0.3125, 0.6667, 0.2917, 0.6667, 0.2917, 0.6667, 0.3125, 0.6667, 0.3125, 0.75, 0.2917, 0.75, 0.2917, 0.75, 0.3125, 0.75, 0.3125, 0.8333, 0.2917, 0.8333, 0.2917, 0.8333, 0.3125, 0.8333, 0.3125, 0.9167, 0.2917, 0.9167, 0.2917, 0.9167, 0.3125, 0.9167, 0.3125, 1.0, 0.2917, 1.0, 0.2917, 2.22e-16, 0.3125, 2.22e-16, 0.3125, 0.08333, 0.2917, 0.08333, 0.2917, 0.08333, 0.3125, 0.08333, 0.3125, 0.1667, 0.2917, 0.1667, 0.2917, 0.1667, 0.3125, 0.1667, 0.3125, 0.25, 0.2917, 0.25, 0.2917, 0.25, 0.3125, 0.25, 0.3125, 0.3333, 0.2917, 0.3333, 0.2917, 0.3333, 0.3125, 0.3333, 0.3125, 0.4167, 0.2917, 0.4167, 0.2917, 0.4167, 0.3125, 0.4167, 0.3125, 0.5, 0.2917, 0.5, 0.3125, 0.5, 0.3333, 0.5, 0.3333, 0.5833, 0.3125, 0.5833, 0.3125, 0.5833, 0.3333, 0.5833, 0.3333, 0.6667, 0.3125, 0.6667, 0.3125, 0.6667, 0.3333, 0.6667, 0.3333, 0.75, 0.3125, 0.75, 0.3125, 0.75, 0.3333, 0.75, 0.3333, 0.8333, 0.3125, 0.8333, 0.3125, 0.8333, 0.3333, 0.8333, 0.3333, 0.9167, 0.3125, 0.9167, 0.3125, 0.9167, 0.3333, 0.9167, 0.3333, 1.0, 0.3125, 1.0, 0.3125, 2.22e-16, 0.3333, 2.22e-16, 0.3333, 0.08333, 0.3125, 0.08333, 0.3125, 0.08333, 0.3333, 0.08333, 0.3333, 0.1667, 0.3125, 0.1667, 0.3125, 0.1667, 0.3333, 0.1667, 0.3333, 0.25, 0.3125, 0.25, 0.3125, 0.25, 0.3333, 0.25, 0.3333, 0.3333, 0.3125, 0.3333, 0.3125, 0.3333, 0.3333, 0.3333, 0.3333, 0.4167, 0.3125, 0.4167, 0.3125, 0.4167, 0.3333, 0.4167, 0.3333, 0.5, 0.3125, 0.5, 0.3333, 0.5, 0.3542, 0.5, 0.3542, 0.5833, 0.3333, 0.5833, 0.3333, 0.5833, 0.3542, 0.5833, 0.3542, 0.6667, 0.3333, 0.6667, 0.3333, 0.6667, 0.3542, 0.6667, 0.3542, 0.75, 0.3333, 0.75, 0.3333, 0.75, 0.3542, 0.75, 0.3542, 0.8333, 0.3333, 0.8333, 0.3333, 0.8333, 0.3542, 0.8333, 0.3542, 0.9167, 0.3333, 0.9167, 0.3333, 0.9167, 0.3542, 0.9167, 0.3542, 1.0, 0.3333, 1.0, 0.3333, 2.22e-16, 0.3542, 2.22e-16, 0.3542, 0.08333, 0.3333, 0.08333, 0.3333, 0.08333, 0.3542, 0.08333, 0.3542, 0.1667, 0.3333, 0.1667, 0.3333, 0.1667, 0.3542, 0.1667, 0.3542, 0.25, 0.3333, 0.25, 0.3333, 0.25, 0.3542, 0.25, 0.3542, 0.3333, 0.3333, 0.3333, 0.3333, 0.3333, 0.3542, 0.3333, 0.3542, 0.4167, 0.3333, 0.4167, 0.3333, 0.4167, 0.3542, 0.4167, 0.3542, 0.5, 0.3333, 0.5, 0.3542, 0.5, 0.375, 0.5, 0.375, 0.5833, 0.3542, 0.5833, 0.3542, 0.5833, 0.375, 0.5833, 0.375, 0.6667, 0.3542, 0.6667, 0.3542, 0.6667, 0.375, 0.6667, 0.375, 0.75, 0.3542, 0.75, 0.3542, 0.75, 0.375, 0.75, 0.375, 0.8333, 0.3542, 0.8333, 0.3542, 0.8333, 0.375, 0.8333, 0.375, 0.9167, 0.3542, 0.9167, 0.3542, 0.9167, 0.375, 0.9167, 0.375, 1.0, 0.3542, 1.0, 0.3542, 2.22e-16, 0.375, 2.22e-16, 0.375, 0.08333, 0.3542, 0.08333, 0.3542, 0.08333, 0.375, 0.08333, 0.375, 0.1667, 0.3542, 0.1667, 0.3542, 0.1667, 0.375, 0.1667, 0.375, 0.25, 0.3542, 0.25, 0.3542, 0.25, 0.375, 0.25, 0.375, 0.3333, 0.3542, 0.3333, 0.3542, 0.3333, 0.375, 0.3333, 0.375, 0.4167, 0.3542, 0.4167, 0.3542, 0.4167, 0.375, 0.4167, 0.375, 0.5, 0.3542, 0.5, 0.375, 0.5, 0.3958, 0.5, 0.3958, 0.5833, 0.375, 0.5833, 0.375, 0.5833, 0.3958, 0.5833, 0.3958, 0.6667, 0.375, 0.6667, 0.375, 0.6667, 0.3958, 0.6667, 0.3958, 0.75, 0.375, 0.75, 0.375, 0.75, 0.3958, 0.75, 0.3958, 0.8333, 0.375, 0.8333, 0.375, 0.8333, 0.3958, 0.8333, 0.3958, 0.9167, 0.375, 0.9167, 0.375, 0.9167, 0.3958, 0.9167, 0.3958, 1.0, 0.375, 1.0, 0.375, 2.22e-16, 0.3958, 2.22e-16, 0.3958, 0.08333, 0.375, 0.08333, 0.375, 0.08333, 0.3958, 0.08333, 0.3958, 0.1667, 0.375, 0.1667, 0.375, 0.1667, 0.3958, 0.1667, 0.3958, 0.25, 0.375, 0.25, 0.375, 0.25, 0.3958, 0.25, 0.3958, 0.3333, 0.375, 0.3333, 0.375, 0.3333, 0.3958, 0.3333, 0.3958, 0.4167, 0.375, 0.4167, 0.375, 0.4167, 0.3958, 0.4167, 0.3958, 0.5, 0.375, 0.5, 0.3958, 0.5, 0.4167, 0.5, 0.4167, 0.5833, 0.3958, 0.5833, 0.3958, 0.5833, 0.4167, 0.5833, 0.4167, 0.6667, 0.3958, 0.6667, 0.3958, 0.6667, 0.4167, 0.6667, 0.4167, 0.75, 0.3958, 0.75, 0.3958, 0.75, 0.4167, 0.75, 0.4167, 0.8333, 0.3958, 0.8333, 0.3958, 0.8333, 0.4167, 0.8333, 0.4167, 0.9167, 0.3958, 0.9167, 0.3958, 0.9167, 0.4167, 0.9167, 0.4167, 1.0, 0.3958, 1.0, 0.3958, 2.22e-16, 0.4167, 2.22e-16, 0.4167, 0.08333, 0.3958, 0.08333, 0.3958, 0.08333, 0.4167, 0.08333, 0.4167, 0.1667, 0.3958, 0.1667, 0.3958, 0.1667, 0.4167, 0.1667, 0.4167, 0.25, 0.3958, 0.25, 0.3958, 0.25, 0.4167, 0.25, 0.4167, 0.3333, 0.3958, 0.3333, 0.3958, 0.3333, 0.4167, 0.3333, 0.4167, 0.4167, 0.3958, 0.4167, 0.3958, 0.4167, 0.4167, 0.4167, 0.4167, 0.5, 0.3958, 0.5, 0.4167, 0.5, 0.4375, 0.5, 0.4375, 0.5833, 0.4167, 0.5833, 0.4167, 0.5833, 0.4375, 0.5833, 0.4375, 0.6667, 0.4167, 0.6667, 0.4167, 0.6667, 0.4375, 0.6667, 0.4375, 0.75, 0.4167, 0.75, 0.4167, 0.75, 0.4375, 0.75, 0.4375, 0.8333, 0.4167, 0.8333, 0.4167, 0.8333, 0.4375, 0.8333, 0.4375, 0.9167, 0.4167, 0.9167, 0.4167, 0.9167, 0.4375, 0.9167, 0.4375, 1.0, 0.4167, 1.0, 0.4167, 2.22e-16, 0.4375, 2.22e-16, 0.4375, 0.08333, 0.4167, 0.08333, 0.4167, 0.08333, 0.4375, 0.08333, 0.4375, 0.1667, 0.4167, 0.1667, 0.4167, 0.1667, 0.4375, 0.1667, 0.4375, 0.25, 0.4167, 0.25, 0.4167, 0.25, 0.4375, 0.25, 0.4375, 0.3333, 0.4167, 0.3333, 0.4167, 0.3333, 0.4375, 0.3333, 0.4375, 0.4167, 0.4167, 0.4167, 0.4167, 0.4167, 0.4375, 0.4167, 0.4375, 0.5, 0.4167, 0.5, 0.4375, 0.5, 0.4583, 0.5, 0.4583, 0.5833, 0.4375, 0.5833, 0.4375, 0.5833, 0.4583, 0.5833, 0.4583, 0.6667, 0.4375, 0.6667, 0.4375, 0.6667, 0.4583, 0.6667, 0.4583, 0.75, 0.4375, 0.75, 0.4375, 0.75, 0.4583, 0.75, 0.4583, 0.8333, 0.4375, 0.8333, 0.4375, 0.8333, 0.4583, 0.8333, 0.4583, 0.9167, 0.4375, 0.9167, 0.4375, 0.9167, 0.4583, 0.9167, 0.4583, 1.0, 0.4375, 1.0, 0.4375, 2.22e-16, 0.4583, 2.22e-16, 0.4583, 0.08333, 0.4375, 0.08333, 0.4375, 0.08333, 0.4583, 0.08333, 0.4583, 0.1667, 0.4375, 0.1667, 0.4375, 0.1667, 0.4583, 0.1667, 0.4583, 0.25, 0.4375, 0.25, 0.4375, 0.25, 0.4583, 0.25, 0.4583, 0.3333, 0.4375, 0.3333, 0.4375, 0.3333, 0.4583, 0.3333, 0.4583, 0.4167, 0.4375, 0.4167, 0.4375, 0.4167, 0.4583, 0.4167, 0.4583, 0.5, 0.4375, 0.5, 0.4583, 0.5, 0.4792, 0.5, 0.4792, 0.5833, 0.4583, 0.5833, 0.4583, 0.5833, 0.4792, 0.5833, 0.4792, 0.6667, 0.4583, 0.6667, 0.4583, 0.6667, 0.4792, 0.6667, 0.4792, 0.75, 0.4583, 0.75, 0.4583, 0.75, 0.4792, 0.75, 0.4792, 0.8333, 0.4583, 0.8333, 0.4583, 0.8333, 0.4792, 0.8333, 0.4792, 0.9167, 0.4583, 0.9167, 0.4583, 0.9167, 0.4792, 0.9167, 0.4792, 1.0, 0.4583, 1.0, 0.4583, 2.22e-16, 0.4792, 2.22e-16, 0.4792, 0.08333, 0.4583, 0.08333, 0.4583, 0.08333, 0.4792, 0.08333, 0.4792, 0.1667, 0.4583, 0.1667, 0.4583, 0.1667, 0.4792, 0.1667, 0.4792, 0.25, 0.4583, 0.25, 0.4583, 0.25, 0.4792, 0.25, 0.4792, 0.3333, 0.4583, 0.3333, 0.4583, 0.3333, 0.4792, 0.3333, 0.4792, 0.4167, 0.4583, 0.4167, 0.4583, 0.4167, 0.4792, 0.4167, 0.4792, 0.5, 0.4583, 0.5, 0.4792, 0.5, 0.5, 0.5, 0.5, 0.5833, 0.4792, 0.5833, 0.4792, 0.5833, 0.5, 0.5833, 0.5, 0.6667, 0.4792, 0.6667, 0.4792, 0.6667, 0.5, 0.6667, 0.5, 0.75, 0.4792, 0.75, 0.4792, 0.75, 0.5, 0.75, 0.5, 0.8333, 0.4792, 0.8333, 0.4792, 0.8333, 0.5, 0.8333, 0.5, 0.9167, 0.4792, 0.9167, 0.4792, 0.9167, 0.5, 0.9167, 0.5, 1.0, 0.4792, 1.0, 0.4792, 2.22e-16, 0.5, 2.22e-16, 0.5, 0.08333, 0.4792, 0.08333, 0.4792, 0.08333, 0.5, 0.08333, 0.5, 0.1667, 0.4792, 0.1667, 0.4792, 0.1667, 0.5, 0.1667, 0.5, 0.25, 0.4792, 0.25, 0.4792, 0.25, 0.5, 0.25, 0.5, 0.3333, 0.4792, 0.3333, 0.4792, 0.3333, 0.5, 0.3333, 0.5, 0.4167, 0.4792, 0.4167, 0.4792, 0.4167, 0.5, 0.4167, 0.5, 0.5, 0.4792, 0.5])
me_torus.materials.append(mat_silvertrim)
me_torus.update()
me_cube_003 = bpy.data.meshes.new('Cube.003')
me_cube_003.from_pydata([(-0.0075, -0.0075, -0.175), (-0.0075, -0.0075, 0.175), (-0.0075, 0.0075, -0.175), (-0.0075, 0.0075, 0.175), (0.0075, -0.0075, -0.175), (0.0075, -0.0075, 0.175), (0.0075, 0.0075, -0.175), (0.0075, 0.0075, 0.175)], [], [(0, 1, 3, 2), (2, 3, 7, 6), (6, 7, 5, 4), (4, 5, 1, 0), (2, 6, 4, 0), (7, 3, 1, 5)])
_uv = me_cube_003.uv_layers.new(name='UVMap')
_uv.uv.foreach_set('vector', [0.375, 0.0, 0.625, 0.0, 0.625, 0.25, 0.375, 0.25, 0.375, 0.25, 0.625, 0.25, 0.625, 0.5, 0.375, 0.5, 0.375, 0.5, 0.625, 0.5, 0.625, 0.75, 0.375, 0.75, 0.375, 0.75, 0.625, 0.75, 0.625, 1.0, 0.375, 1.0, 0.125, 0.5, 0.375, 0.5, 0.375, 0.75, 0.125, 0.75, 0.625, 0.5, 0.875, 0.5, 0.875, 0.75, 0.625, 0.75])
me_cube_003.materials.append(mat_blueglow)
me_cube_003.update()
me_cube_004 = bpy.data.meshes.new('Cube.004')
me_cube_004.from_pydata([(-0.0075, -0.0075, -0.175), (-0.0075, -0.0075, 0.175), (-0.0075, 0.0075, -0.175), (-0.0075, 0.0075, 0.175), (0.0075, -0.0075, -0.175), (0.0075, -0.0075, 0.175), (0.0075, 0.0075, -0.175), (0.0075, 0.0075, 0.175)], [], [(0, 1, 3, 2), (2, 3, 7, 6), (6, 7, 5, 4), (4, 5, 1, 0), (2, 6, 4, 0), (7, 3, 1, 5)])
_uv = me_cube_004.uv_layers.new(name='UVMap')
_uv.uv.foreach_set('vector', [0.375, 0.0, 0.625, 0.0, 0.625, 0.25, 0.375, 0.25, 0.375, 0.25, 0.625, 0.25, 0.625, 0.5, 0.375, 0.5, 0.375, 0.5, 0.625, 0.5, 0.625, 0.75, 0.375, 0.75, 0.375, 0.75, 0.625, 0.75, 0.625, 1.0, 0.375, 1.0, 0.125, 0.5, 0.375, 0.5, 0.375, 0.75, 0.125, 0.75, 0.625, 0.5, 0.875, 0.5, 0.875, 0.75, 0.625, 0.75])
me_cube_004.materials.append(mat_blueglow)
me_cube_004.update()
me_cube_005 = bpy.data.meshes.new('Cube.005')
me_cube_005.from_pydata([(-0.0075, -0.0075, -0.175), (-0.0075, -0.0075, 0.175), (-0.0075, 0.0075, -0.175), (-0.0075, 0.0075, 0.175), (0.0075, -0.0075, -0.175), (0.0075, -0.0075, 0.175), (0.0075, 0.0075, -0.175), (0.0075, 0.0075, 0.175)], [], [(0, 1, 3, 2), (2, 3, 7, 6), (6, 7, 5, 4), (4, 5, 1, 0), (2, 6, 4, 0), (7, 3, 1, 5)])
_uv = me_cube_005.uv_layers.new(name='UVMap')
_uv.uv.foreach_set('vector', [0.375, 0.0, 0.625, 0.0, 0.625, 0.25, 0.375, 0.25, 0.375, 0.25, 0.625, 0.25, 0.625, 0.5, 0.375, 0.5, 0.375, 0.5, 0.625, 0.5, 0.625, 0.75, 0.375, 0.75, 0.375, 0.75, 0.625, 0.75, 0.625, 1.0, 0.375, 1.0, 0.125, 0.5, 0.375, 0.5, 0.375, 0.75, 0.125, 0.75, 0.625, 0.5, 0.875, 0.5, 0.875, 0.75, 0.625, 0.75])
me_cube_005.materials.append(mat_blueglow)
me_cube_005.update()
me_cube_006 = bpy.data.meshes.new('Cube.006')
me_cube_006.from_pydata([(-0.0075, -0.0075, -0.175), (-0.0075, -0.0075, 0.175), (-0.0075, 0.0075, -0.175), (-0.0075, 0.0075, 0.175), (0.0075, -0.0075, -0.175), (0.0075, -0.0075, 0.175), (0.0075, 0.0075, -0.175), (0.0075, 0.0075, 0.175)], [], [(0, 1, 3, 2), (2, 3, 7, 6), (6, 7, 5, 4), (4, 5, 1, 0), (2, 6, 4, 0), (7, 3, 1, 5)])
_uv = me_cube_006.uv_layers.new(name='UVMap')
_uv.uv.foreach_set('vector', [0.375, 0.0, 0.625, 0.0, 0.625, 0.25, 0.375, 0.25, 0.375, 0.25, 0.625, 0.25, 0.625, 0.5, 0.375, 0.5, 0.375, 0.5, 0.625, 0.5, 0.625, 0.75, 0.375, 0.75, 0.375, 0.75, 0.625, 0.75, 0.625, 1.0, 0.375, 1.0, 0.125, 0.5, 0.375, 0.5, 0.375, 0.75, 0.125, 0.75, 0.625, 0.5, 0.875, 0.5, 0.875, 0.75, 0.625, 0.75])
me_cube_006.materials.append(mat_blueglow)
me_cube_006.update()

# ---- objects
ob_voteped_base = bpy.data.objects.new('VotePed_Base', me_cube)
ob_voteped_glowring = bpy.data.objects.new('VotePed_GlowRing', me_cylinder)
ob_voteped_column = bpy.data.objects.new('VotePed_Column', me_cylinder_001)
ob_voteped_top = bpy.data.objects.new('VotePed_Top', me_cube_001)
ob_voteped_buttonface = bpy.data.objects.new('VotePed_ButtonFace', me_cube_002)
ob_voteped_accentring = bpy.data.objects.new('VotePed_AccentRing', me_torus)
ob_voteped_strip_0 = bpy.data.objects.new('VotePed_Strip_0', me_cube_003)
ob_voteped_strip_1 = bpy.data.objects.new('VotePed_Strip_1', me_cube_004)
ob_voteped_strip_2 = bpy.data.objects.new('VotePed_Strip_2', me_cube_005)
ob_voteped_strip_3 = bpy.data.objects.new('VotePed_Strip_3', me_cube_006)

# ---- transforms, parenting, visibility, modifiers, constraints
ob_voteped_base.location = (0.0, 0.0, 0.05)
ob_voteped_glowring.location = (0.0, 0.0, 0.02)
ob_voteped_column.location = (0.0, 0.0, 0.5)
ob_voteped_top.location = (0.0, 0.0, 0.95)
ob_voteped_buttonface.location = (0.0, 0.0, 1.0)
ob_voteped_accentring.location = (0.0, 0.0, 0.96)
ob_voteped_strip_0.location = (0.26, 0.0, 0.5)
ob_voteped_strip_1.location = (1.592e-17, 0.26, 0.5)
ob_voteped_strip_2.location = (-0.26, 3.184e-17, 0.5)
ob_voteped_strip_3.location = (-4.776e-17, -0.26, 0.5)

# ---- collection membership
scene.collection.objects.link(ob_voteped_base)
scene.collection.objects.link(ob_voteped_glowring)
scene.collection.objects.link(ob_voteped_column)
scene.collection.objects.link(ob_voteped_top)
scene.collection.objects.link(ob_voteped_buttonface)
scene.collection.objects.link(ob_voteped_accentring)
scene.collection.objects.link(ob_voteped_strip_0)
scene.collection.objects.link(ob_voteped_strip_1)
scene.collection.objects.link(ob_voteped_strip_2)
scene.collection.objects.link(ob_voteped_strip_3)

# ---- scene / render settings (as saved in the file)
scene.frame_start = 1; scene.frame_end = 250; scene.frame_set(1)
scene.render.engine = 'BLENDER_EEVEE_NEXT'
scene.render.resolution_x = 320
scene.render.resolution_y = 180
scene.render.bake_bias = 0.0
scene.render.bake_samples = 0
scene.cycles.samples = 64
scene.cycles.sampling_pattern = 'TABULATED_SOBOL'
scene.cycles.bake_type = 'AO'
scene.eevee.use_volume_custom_range = False
bpy.context.view_layer.update()

# ---- added for rendering (the .blend has no active camera): camera
cam_auto = bpy.data.cameras.new('AutoCamera')
cam_auto.lens = 50.0
cam_auto.sensor_width = 36.0
cam_auto.clip_end = 1000.0
ob_auto_camera = bpy.data.objects.new('AutoCamera', cam_auto)
scene.collection.objects.link(ob_auto_camera)
ob_auto_camera.location = (1.60254, -1.92304, 1.79203)
ob_auto_camera.rotation_euler = (1.09748, -7.21219e-08, 0.694738)
scene.camera = ob_auto_camera
bpy.context.view_layer.update()
